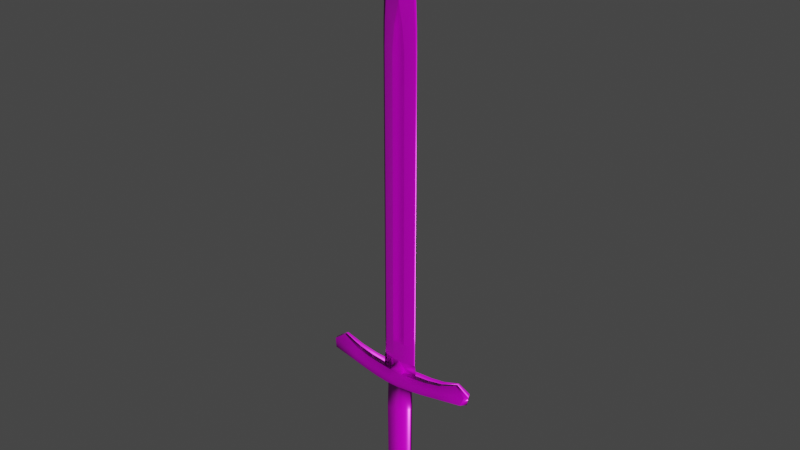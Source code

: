 # Source: sword._boneAnimation.blend  (saved by Blender 2.83.18; exported with 4.5.12 LTS)
import bpy
from mathutils import Matrix  # noqa: F401  (used for matrix-valued properties, if any)

bpy.ops.wm.read_factory_settings(use_empty=True)
scene = bpy.context.scene
scene.name = 'Scene'

# ---- collections
col_collection = bpy.data.collections.new('Collection'); scene.collection.children.link(col_collection)

# ---- images (referenced by path relative to the original .blend; pixels are not part of the script)
import os
ASSET_DIR = os.environ.get("B2B_ASSET_DIR", "")  # directory of the original .blend (textures are referenced by path, not embedded)
HERE = os.path.dirname(os.path.abspath(__file__))  # packed textures are extracted next to this script under _unpacked/

def load_image(name, relpath, width, height, colorspace="sRGB"):
    """Load a texture the original file referenced (path relative to the .blend, or extracted next to this script)."""
    p = next((c for c in (os.path.join(HERE, relpath), os.path.join(ASSET_DIR, relpath)) if relpath and os.path.exists(c)), "")
    if p:
        img = bpy.data.images.load(p, check_existing=True)
        img.name = name
    else:  # same state as the original file: an image datablock whose file is absent (Cycles renders it pink)
        img = bpy.data.images.new(name, width, height)
        img.source = "FILE"
        img.filepath = "//" + (relpath or name)
    img.colorspace_settings.name = colorspace
    return img
img_shortsword_low_poly_shortsword_normal_png_002 = load_image('ShortSword low poly_ShortSword_Normal.png.002', 'ShortSword low poly_ShortSword_Normal.png', 1024, 1024, 'sRGB')
img_shortsword_low_poly_shortsword_basecolor_png_002 = load_image('ShortSword low poly_ShortSword_BaseColor.png.002', 'ShortSword low poly_ShortSword_BaseColor.png', 1024, 1024, 'sRGB')
img_shortsword_low_poly_shortsword_roughness_png_002 = load_image('ShortSword low poly_ShortSword_Roughness.png.002', 'ShortSword low poly_ShortSword_Roughness.png', 1024, 1024, 'sRGB')
img_shortsword_low_poly_shortsword_metallic_png_002 = load_image('ShortSword low poly_ShortSword_Metallic.png.002', 'ShortSword low poly_ShortSword_Metallic.png', 1024, 1024, 'sRGB')

# ---- materials (node trees are filled in below, after node groups)
mat_material_001 = bpy.data.materials.new('Material.001')
mat_material_001.use_transparent_shadow = False

# ---- material node trees
mat_material_001.use_nodes = True; mat_material_001.node_tree.nodes.clear()
_N = mat_material_001.node_tree.nodes; _L = mat_material_001.node_tree.links
n0 = _N.new('ShaderNodeTexImage'); n0.name = 'Image Texture.001'; n0.location = (-696, 1)
n0.image = img_shortsword_low_poly_shortsword_normal_png_002
n1 = _N.new('ShaderNodeNormalMap'); n1.name = 'Normal Map'; n1.location = (-320, -87)
n2 = _N.new('ShaderNodeTexImage'); n2.name = 'Image Texture'; n2.location = (-359, 546)
n2.image = img_shortsword_low_poly_shortsword_basecolor_png_002
n3 = _N.new('ShaderNodeTexImage'); n3.name = 'Image Texture.003'; n3.location = (-412, 187)
n3.image = img_shortsword_low_poly_shortsword_roughness_png_002
n4 = _N.new('ShaderNodeBsdfPrincipled'); n4.name = 'Principled BSDF'; n4.location = (-27, 384)
n4.distribution = 'GGX'
n4.subsurface_method = 'BURLEY'
n4.inputs[3].default_value = 1.45
n4.inputs[27].default_value = (0.0, 0.0, 0.0, 1.0)
n4.inputs[28].default_value = 1.0
n5 = _N.new('ShaderNodeOutputMaterial'); n5.name = 'Material Output'; n5.location = (263, 384)
n6 = _N.new('ShaderNodeTexImage'); n6.name = 'Image Texture.002'; n6.location = (-689, 313)
n6.image = img_shortsword_low_poly_shortsword_metallic_png_002
_L.new(n4.outputs[0], n5.inputs[0])
_L.new(n2.outputs[0], n4.inputs[0])
_L.new(n0.outputs[0], n1.inputs[1])
_L.new(n1.outputs[0], n4.inputs[5])
_L.new(n6.outputs[0], n4.inputs[1])
_L.new(n3.outputs[0], n4.inputs[2])
n5.is_active_output = True

# ---- world
world_world = bpy.data.worlds.new('World'); scene.world = world_world
world_world.use_nodes = True; world_world.node_tree.nodes.clear()
_N = world_world.node_tree.nodes; _L = world_world.node_tree.links
n0 = _N.new('ShaderNodeOutputWorld'); n0.name = 'World Output'; n0.location = (300, 300)
n1 = _N.new('ShaderNodeBackground'); n1.name = 'Background'; n1.location = (10, 300)
n1.inputs[0].default_value = (0.05088, 0.05088, 0.05088, 1.0)
_L.new(n1.outputs[0], n0.inputs[0])
n0.is_active_output = True
world_world.color = (0.05088, 0.05088, 0.05088)
world_world.use_sun_shadow = False
world_world.sun_shadow_jitter_overblur = 0.0

# ---- meshes
me_mesh_001 = bpy.data.meshes.new('Mesh.001')
me_mesh_001.from_pydata([(-2.047, -21.41, -7.097e-06), (-0.8644, -4.031, -1.497), (-1.888, -4.031, -1.819e-05), (-0.8644, -4.031, 1.497), (-1.06, -16.95, -1.468), (-1.039, -8.642, -1.404), (-1.908, -16.95, -1e-05), (-1.849, -8.642, -1.512e-05), (-1.06, -16.95, 1.468), (-1.039, -8.642, 1.404), (-5.134, -21.77, -1.53), (-5.827, -21.7, 8.535e-06), (-7.787, -21.91, -6.85e-06), (-7.426, -22.06, 1.311), (-1.023, -23.02, -0.8858), (-1.023, -23.02, 0.8819), (-10.1, -24.94, -0.344), (-10.1, -24.94, 0.3408), (-5.134, -23.37, -0.7652), (-7.426, -23.84, -0.6557), (-7.426, -23.84, 0.6517), (-5.134, -23.37, 0.7612), (-3.855, -21.53, 6.265e-05), (-3.04, -21.57, 1.695), (-3.04, -23.18, -0.8475), (-3.04, -23.18, 0.8435), (-1.015, -23.02, -0.4273), (-1.015, -23.02, 0.4273), (-0.7633, -23.9, -0.7079), (-0.7556, -23.9, -0.4264), (-0.7556, -23.9, 0.4264), (-1.03, -21.38, -1.323), (-1.794, -21.38, -7.171e-06), (-1.03, -21.38, 1.323), (-0.9146, -4.255, 1.123), (-1.563, -4.255, -1.819e-05), (-0.9146, -4.255, -1.123), (-0.8644, -3.429, -1.497), (-1.888, -3.429, -1.887e-05), (-0.8644, -3.429, 1.497), (-0.8644, -3.235, -1.22), (-1.569, -3.235, -1.887e-05), (-0.8644, -3.235, 1.22), (-0.8646, -3.037, -1.22), (-1.569, -3.037, -1.887e-05), (-0.8646, -3.037, 1.22), (-0.8644, 0.0182, -1.22), (-1.569, 0.01821, -2.091e-05), (-0.8644, 0.0182, 1.22), (-1.771, -2.395, -2.311), (-1.771, -0.7752, -2.311), (-2.812, -2.395, -1.955e-05), (-2.812, -0.7752, -2.023e-05), (-1.771, -2.395, 2.311), (-1.771, -0.7752, 2.311), (-1.015, -23.02, -0.3412), (-1.015, -23.02, 0.3412), (-0.7556, -23.9, -0.3406), (-0.7556, -23.9, 0.3406), (-1.015, -24.67, -0.3407), (-1.015, -24.67, 0.3407), (-0.7556, -24.68, -0.3477), (-0.7556, -24.68, 0.3517), (-1.015, -24.67, -0.315), (-1.015, -24.67, 0.3148), (-2.665, -24.67, -1.955e-05), (-0.7556, -24.68, -0.3221), (-0.7556, -24.68, 0.3259), (-5.134, -23.37, -0.002004), (-7.426, -23.84, -0.001988), (-10.1, -24.94, -0.001627), (-1.023, -21.41, -1.772), (-1.023, -21.41, 1.772), (-7.426, -22.06, -1.311), (-5.134, -21.77, 1.53), (-3.04, -21.57, -1.695), (-0.7633, -23.9, 0.704), (-2.833, -23.15, 2.763e-05), (-2.732, -24.67, 9.539e-05), (-3.026, -23.17, -0.001897), (-11.31, -22.56, -0.9885), (-11.78, -22.36, -0.0001153), (-11.31, -22.56, 0.9882), (-3.852e-07, -24.51, -0.3507), (-3.852e-07, -24.51, -0.4752), (-3.852e-07, -24.51, 0.4751), (1.06, -16.95, -1.468), (1.039, -8.642, -1.404), (1.908, -16.95, -1e-05), (1.849, -8.642, -1.512e-05), (1.06, -16.95, 1.468), (1.039, -8.642, 1.404), (0.9146, -4.255, -1.123), (1.563, -4.255, -1.819e-05), (1.03, -21.38, -1.323), (1.794, -21.38, -7.187e-06), (0.9146, -4.255, 1.123), (1.03, -21.38, 1.323), (7.426, -22.05, -1.31), (7.787, -21.91, -6.85e-06), (5.827, -21.7, 8.492e-06), (3.855, -21.53, 6.271e-05), (3.04, -21.57, -1.695), (5.134, -21.77, -1.53), (7.426, -22.06, 1.311), (11.78, -22.36, -0.0001153), (11.31, -22.56, -0.9885), (11.31, -22.56, 0.9882), (5.134, -21.77, 1.53), (1.023, -21.41, 1.772), (3.04, -21.57, 1.695), (7.426, -23.84, -0.6557), (5.134, -23.37, -0.7652), (5.134, -23.37, -0.002004), (7.426, -23.84, -0.001988), (10.1, -24.94, -0.344), (10.1, -24.94, -0.001627), (2.047, -21.41, -7.067e-06), (3.04, -23.18, -0.8475), (3.026, -23.17, -0.001897), (-3.852e-07, -24.51, -0.4366), (0.7556, -23.9, -0.4264), (1.023, -23.02, 0.8819), (3.04, -23.18, 0.8435), (1.015, -23.02, 0.4273), (1.023, -23.02, -0.8858), (1.015, -23.02, -0.4273), (0.7556, -23.9, 0.4264), (0.7633, -23.9, 0.704), (0.7633, -23.9, -0.7079), (-3.852e-07, -23.9, -0.717), (1.023, -21.41, -1.772), (0.8644, -4.031, 1.497), (1.888, -4.031, -1.819e-05), (0.8644, -4.031, -1.497), (1.888, -3.429, -1.887e-05), (0.8644, -3.429, -1.497), (0.8644, -3.429, 1.497), (1.569, -3.235, -1.887e-05), (0.8644, -3.235, -1.22), (0.8644, -3.235, 1.22), (1.569, -3.037, -1.887e-05), (0.8646, -3.037, -1.22), (0.8646, -3.037, 1.22), (1.771, -2.395, -2.311), (1.771, -0.7752, -2.311), (2.812, -2.395, -1.955e-05), (2.812, -0.7752, -2.023e-05), (1.771, -2.395, 2.311), (1.771, -0.7752, 2.311), (0.8644, 0.0182, -1.22), (1.569, 0.01821, -2.091e-05), (0.8644, 0.0182, 1.22), (2.833, -23.15, 2.764e-05), (1.015, -23.02, 0.3412), (1.015, -23.02, -0.3412), (0.7556, -23.9, -0.3406), (0.7556, -23.9, 0.3406), (2.732, -24.67, 9.539e-05), (1.015, -24.67, 0.3407), (1.015, -24.67, -0.3407), (-3.852e-07, -24.69, -0.3617), (0.7556, -24.68, -0.3477), (0.7556, -24.68, 0.3517), (2.665, -24.67, -1.946e-05), (1.015, -24.67, 0.3148), (1.015, -24.67, -0.315), (-3.852e-07, -24.69, -0.3353), (0.7556, -24.68, -0.3221), (0.7556, -24.68, 0.3259), (5.134, -23.37, 0.7612), (7.426, -23.84, 0.6517), (10.1, -24.94, 0.3408), (-3.852e-07, -24.51, 0.3552), (-3.852e-07, -24.69, 0.3547), (-3.852e-07, -24.51, 0.441), (-3.852e-07, -24.69, 0.3296), (-3.852e-07, -23.94, 0.6953), (-1.015, -23.84, -0.341), (-1.015, -23.84, 0.3409), (-2.783, -23.92, 9.535e-05), (2.783, -23.92, 9.543e-05), (1.015, -23.84, 0.3409), (1.015, -23.84, -0.341), (-1.023, -22.21, -1.329), (-11.99, -23.66, -0.0008711), (-11.74, -23.76, 0.6618), (-7.426, -22.95, 0.9813), (-3.04, -22.38, -1.271), (-1.023, -22.21, 1.327), (-11.74, -23.76, -0.6635), (-5.134, -22.57, -1.148), (-7.426, -22.95, -0.9833), (-5.134, -22.57, 1.146), (-3.04, -22.38, 1.27), (1.023, -22.21, -1.329), (3.04, -22.38, -1.271), (5.134, -22.57, -1.148), (7.426, -22.95, 0.9813), (7.426, -22.95, -0.9833), (5.134, -22.57, 1.146), (3.04, -22.38, 1.27), (1.023, -22.21, 1.327), (11.74, -23.76, 0.6618), (11.74, -23.76, -0.6635), (11.99, -23.66, -0.000871), (-0.9488, -85.16, 9.364e-05), (-0.9493, -23.02, -0.3357), (-3.852e-07, -23.02, -0.3357), (-3.852e-07, -23.02, 0.3357), (-0.9493, -23.02, 0.3357), (-2.657, -41.63, 0.0001018), (-3.852e-07, -85.16, 0.1172), (-3.852e-07, -85.16, -0.1171), (-3.852e-07, -81.17, 0.1924), (-0.9494, -27.62, -0.3356), (-0.9494, -27.62, 0.3355), (-2.657, -57.4, 0.0001114), (-3.852e-07, -41.48, -0.2084), (-3.852e-07, -41.48, 0.2084), (-2.657, -29.41, 9.432e-05), (-3.852e-07, -29.61, -0.2084), (-3.852e-07, -29.61, 0.2084), (-0.9493, -41.48, -0.3354), (-0.9493, -41.48, 0.3355), (-0.9493, -69.84, -0.3354), (-0.9493, -69.84, 0.3355), (-0.9493, -57.25, -0.3354), (-0.9493, -57.25, 0.3355), (-3.852e-07, -76.34, -0.2918), (-0.9494, -29.26, -0.3355), (-0.9494, -29.26, 0.3355), (-0.6467, -73.09, -0.3354), (-0.6467, -73.09, 0.3354), (-2.503, -76.34, 8.546e-05), (-0.428, -57.25, -0.2085), (-0.428, -41.48, -0.2085), (-0.428, -28.04, -0.2085), (-3.852e-07, -28.04, -0.2085), (-0.428, -69.84, -0.204), (-0.428, -28.04, 0.2085), (-0.428, -41.48, 0.2085), (-0.428, -57.25, 0.2085), (-0.428, -69.84, 0.204), (-0.428, -29.61, -0.2085), (-0.428, -29.61, 0.2085), (-0.386, -73.09, -0.2113), (-0.386, -73.09, 0.2114), (-0.0001474, -76.34, 0.2919), (-2.657, -69.99, 0.0001196), (-2.657, -23.17, 9.062e-05), (-1.993, -81.23, -0.0002173), (-2.657, -27.77, 9.347e-05), (-2.624, -73.16, 0.0001086), (-0.9493, -21.65, -0.3357), (-3.852e-07, -21.65, 0.3357), (-0.9493, -21.65, 0.3357), (-2.657, -21.8, 8.976e-05), (-2.418, -41.61, 0.04705), (-2.418, -69.97, 0.04707), (-2.418, -23.15, 0.04708), (-0.816, -85.16, 0.01649), (-1.714, -81.22, 0.02683), (-2.418, -27.75, 0.04705), (-2.418, -57.38, 0.04706), (-2.418, -29.39, 0.04705), (-2.347, -73.15, 0.04706), (-2.153, -76.34, 0.04093), (-2.418, -21.78, 0.04707), (-2.418, -41.61, -0.04704), (-2.418, -69.97, -0.04703), (-2.418, -23.15, -0.04709), (-2.153, -76.34, -0.04088), (-2.418, -27.75, -0.04706), (-2.418, -57.38, -0.04703), (-2.418, -29.39, -0.04705), (-2.347, -73.15, -0.04702), (-2.418, -21.78, -0.04709), (-0.816, -85.16, -0.01643), (-1.714, -81.22, -0.02712), (0.428, -41.48, -0.2085), (-3.852e-07, -57.25, -0.2084), (0.428, -57.25, -0.2085), (0.428, -41.48, 0.2085), (0.428, -57.25, 0.2085), (-3.852e-07, -57.25, 0.2085), (0.9493, -41.48, 0.3355), (2.418, -41.61, 0.04705), (2.418, -57.38, 0.04706), (0.9493, -57.25, 0.3355), (2.418, -41.61, -0.04704), (2.418, -57.38, -0.04703), (0.428, -69.84, -0.204), (-3.852e-07, -69.84, -0.2039), (-3.852e-07, -73.09, -0.2112), (0.386, -73.09, -0.2113), (-3.852e-07, -69.84, 0.204), (0.428, -69.84, 0.204), (0.386, -73.09, 0.2114), (-3.852e-07, -73.09, 0.2113), (0.9493, -69.84, 0.3355), (2.418, -69.97, 0.04707), (2.347, -73.15, 0.04706), (0.6467, -73.09, 0.3354), (2.418, -69.97, -0.04703), (2.347, -73.15, -0.04702), (0.9493, -23.02, -0.3357), (-3.852e-07, -27.62, -0.3355), (0.9494, -27.62, -0.3356), (0.9493, -23.02, 0.3357), (0.9494, -27.62, 0.3355), (-3.852e-07, -27.62, 0.3355), (2.418, -23.15, 0.04708), (2.418, -27.75, 0.04705), (2.418, -23.15, -0.04709), (2.418, -27.75, -0.04706), (0.816, -85.16, -0.01643), (-3.852e-07, -81.17, -0.1924), (1.714, -81.22, -0.02712), (2.153, -76.34, -0.04088), (2.503, -76.34, 8.546e-05), (1.714, -81.22, 0.02683), (2.153, -76.34, 0.04093), (0.9488, -85.16, 9.364e-05), (-0.0002516, -86.96, 6.909e-05), (0.816, -85.16, 0.01649), (0.428, -29.61, -0.2085), (0.428, -28.04, -0.2085), (0.428, -28.04, 0.2085), (0.428, -29.61, 0.2085), (-3.852e-07, -28.04, 0.2085), (2.657, -27.77, 9.347e-05), (2.657, -29.41, 9.432e-05), (2.418, -29.39, 0.04705), (0.9494, -29.26, -0.3355), (2.418, -29.39, -0.04705), (2.657, -57.4, 0.0001114), (2.657, -69.99, 0.0001196), (0.9493, -57.25, -0.3354), (0.9493, -69.84, -0.3354), (0.9493, -41.48, -0.3354), (0.6467, -73.09, -0.3354), (0.9494, -29.26, 0.3355), (2.657, -41.63, 0.0001018), (2.624, -73.16, 0.0001086), (1.993, -81.23, -0.0002173), (2.657, -23.17, 9.062e-05), (0.9493, -21.65, -0.3357), (-3.852e-07, -21.65, -0.3357), (0.9493, -21.65, 0.3357), (2.418, -21.78, 0.04707), (2.657, -21.8, 8.974e-05), (2.418, -21.78, -0.04709), (-0.0002516, -86.71, 0.01647), (-0.0002516, -86.71, -0.0164)], [], [(5, 87, 86, 4), (7, 5, 4, 6), (9, 7, 6, 8), (36, 92, 87, 5), (35, 36, 5, 7), (34, 35, 7, 9), (31, 32, 6, 4), (73, 12, 11, 10), (11, 12, 13, 74), (80, 81, 12, 73), (22, 75, 10, 11), (12, 81, 82, 13), (74, 23, 22, 11), (131, 195, 184, 71), (10, 75, 188, 191), (82, 186, 187, 13), (80, 190, 185, 81), (82, 81, 185, 186), (73, 10, 191, 192), (73, 192, 190, 80), (13, 187, 193, 74), (23, 194, 189, 72), (19, 18, 68, 69), (16, 19, 69, 70), (0, 71, 75, 22), (23, 72, 0, 22), (75, 71, 184, 188), (74, 193, 194, 23), (79, 68, 18, 24), (84, 120, 29, 28), (79, 27, 15, 25), (26, 79, 24, 14), (26, 14, 28, 29), (15, 27, 30, 76), (76, 85, 177), (125, 129, 130, 28, 14), (71, 0, 32, 31), (0, 72, 33, 32), (3, 2, 35, 34), (2, 1, 36, 35), (1, 2, 38, 37), (2, 3, 39, 38), (37, 38, 41, 40), (38, 39, 42, 41), (40, 41, 44, 43), (41, 42, 45, 44), (140, 143, 45, 42), (50, 145, 144, 49), (52, 50, 49, 51), (54, 52, 51, 53), (46, 150, 145, 50), (47, 46, 50, 52), (43, 44, 51, 49), (48, 47, 52, 54), (44, 45, 53, 51), (45, 143, 148, 53), (47, 151, 150, 46), (27, 79, 77, 56), (79, 26, 55, 77), (120, 83, 57, 29), (26, 29, 57, 55), (30, 27, 56, 58), (77, 180, 179, 56), (77, 55, 178, 180), (83, 161, 61, 57), (55, 57, 178), (58, 179, 60, 62), (60, 78, 65, 64), (78, 59, 63, 65), (161, 167, 66, 61), (59, 61, 66, 63), (62, 60, 64, 67), (68, 21, 20, 69), (69, 20, 17, 70), (79, 25, 21, 68), (32, 33, 8, 6), (189, 202, 109, 72), (85, 76, 30, 175), (84, 28, 130), (71, 31, 94, 131), (3, 34, 96, 132), (40, 43, 142, 139), (43, 49, 144, 142), (30, 58, 173, 175), (173, 58, 62, 174), (62, 67, 176, 174), (86, 87, 89, 88), (88, 89, 91, 90), (87, 92, 93, 89), (31, 4, 86, 94), (89, 93, 96, 91), (88, 95, 94, 86), (90, 97, 95, 88), (100, 99, 98, 103), (100, 108, 104, 99), (99, 105, 106, 98), (103, 102, 101, 100), (99, 104, 107, 105), (108, 100, 101, 110), (103, 197, 196, 102), (198, 203, 107, 104), (205, 204, 106, 105), (107, 203, 205, 105), (98, 199, 197, 103), (106, 204, 199, 98), (200, 198, 104, 108), (202, 201, 110, 109), (111, 114, 113, 112), (115, 116, 114, 111), (102, 131, 117, 101), (110, 101, 117, 109), (102, 196, 195, 131), (201, 200, 108, 110), (119, 118, 112, 113), (121, 120, 84, 129), (119, 123, 122, 124), (126, 125, 118, 119), (126, 121, 129, 125), (122, 128, 127, 124), (128, 177, 85), (131, 94, 95, 117), (117, 95, 97, 109), (109, 97, 33, 72), (132, 96, 93, 133), (133, 93, 92, 134), (92, 36, 1, 134), (134, 136, 135, 133), (133, 135, 137, 132), (132, 137, 39, 3), (136, 139, 138, 135), (135, 138, 140, 137), (140, 42, 39, 137), (139, 142, 141, 138), (138, 141, 143, 140), (144, 145, 147, 146), (146, 147, 149, 148), (145, 150, 151, 147), (146, 141, 142, 144), (147, 151, 152, 149), (148, 143, 141, 146), (47, 48, 152, 151), (124, 154, 153, 119), (119, 153, 155, 126), (156, 83, 120, 121), (126, 155, 156, 121), (127, 157, 154, 124), (182, 181, 153, 154), (153, 181, 183, 155), (162, 161, 83, 156), (155, 183, 156), (157, 182, 154), (159, 165, 164, 158), (158, 164, 166, 160), (168, 167, 161, 162), (160, 166, 168, 162), (163, 169, 165, 159), (113, 114, 171, 170), (114, 116, 172, 171), (119, 113, 170, 123), (8, 90, 91, 9), (9, 91, 96, 34), (85, 175, 127, 128), (84, 130, 129), (15, 76, 177, 128, 122), (37, 136, 134, 1), (40, 139, 136, 37), (54, 53, 148, 149), (54, 149, 152, 48), (173, 157, 127, 175), (173, 174, 163, 157), (176, 169, 163, 174), (78, 60, 179, 180), (178, 59, 78, 180), (182, 159, 158, 181), (158, 160, 183, 181), (157, 163, 159, 182), (58, 56, 179), (57, 61, 59, 178), (160, 162, 156, 183), (125, 14, 184, 195), (24, 18, 191, 188), (186, 17, 20, 187), (190, 16, 70, 185), (70, 17, 186, 185), (18, 19, 192, 191), (19, 16, 190, 192), (187, 20, 21, 193), (194, 25, 15, 189), (14, 24, 188, 184), (193, 21, 25, 194), (15, 122, 202, 189), (197, 112, 118, 196), (199, 111, 112, 197), (170, 171, 198, 200), (122, 123, 201, 202), (196, 118, 125, 195), (123, 170, 200, 201), (116, 115, 204, 205), (203, 172, 116, 205), (115, 111, 199, 204), (198, 171, 172, 203), (218, 281, 235, 236), (241, 242, 285, 219), (258, 264, 228, 224), (269, 274, 217, 211), (239, 293, 294, 246), (296, 243, 247, 299), (259, 266, 233, 226), (249, 270, 276, 253), (208, 307, 215, 207), (210, 216, 311, 209), (216, 210, 260, 263), (250, 271, 273, 252), (213, 354, 278), (229, 317, 279, 272), (251, 262, 267, 234), (206, 324, 353, 261), (214, 262, 261, 212), (317, 213, 278, 279), (221, 244, 237, 238), (245, 222, 330, 240), (252, 220, 265, 263), (230, 275, 273, 215), (293, 239, 235, 281), (243, 296, 285, 242), (249, 259, 264, 217), (225, 270, 274, 227), (227, 223, 236, 235), (223, 230, 244, 236), (215, 307, 238, 237), (239, 246, 232, 225), (225, 227, 235, 239), (311, 216, 240, 330), (231, 245, 240, 216), (224, 228, 242, 241), (228, 226, 243, 242), (233, 247, 243, 226), (218, 236, 244, 221), (241, 219, 222, 245), (211, 258, 265, 220), (223, 269, 275, 230), (230, 215, 237, 244), (224, 241, 245, 231), (294, 229, 246), (247, 248, 299), (234, 267, 266, 253), (232, 229, 272, 276), (246, 229, 232), (233, 248, 247), (208, 207, 254, 348), (210, 209, 255, 256), (260, 268, 257, 250), (207, 271, 277, 254), (211, 217, 264, 258), (249, 253, 266, 259), (250, 252, 263, 260), (267, 262, 214, 248), (353, 212, 261), (262, 251, 206, 261), (231, 216, 263, 265), (226, 228, 264, 259), (224, 231, 265, 258), (267, 248, 233, 266), (210, 256, 268, 260), (269, 223, 227, 274), (225, 232, 276, 270), (273, 271, 207, 215), (275, 220, 252, 273), (249, 217, 274, 270), (211, 220, 275, 269), (234, 253, 276, 272), (271, 250, 257, 277), (354, 324, 206, 278), (206, 251, 279, 278), (251, 234, 272, 279), (282, 281, 218, 280), (285, 284, 283, 219), (289, 288, 287, 286), (336, 291, 290, 343), (292, 295, 294, 293), (296, 299, 298, 297), (303, 302, 301, 300), (337, 344, 305, 304), (308, 307, 208, 306), (311, 310, 309, 209), (310, 313, 312, 309), (346, 331, 315, 314), (316, 354, 213), (229, 319, 318, 317), (322, 321, 345, 320), (323, 325, 353, 324), (214, 212, 325, 321), (317, 318, 316, 213), (327, 326, 221, 238), (330, 222, 329, 328), (331, 313, 333, 332), (315, 335, 334, 308), (282, 292, 293, 281), (285, 296, 297, 284), (288, 301, 337, 336), (291, 304, 339, 338), (338, 282, 280, 340), (340, 280, 326, 334), (308, 327, 238, 307), (341, 295, 292, 339), (339, 292, 282, 338), (311, 330, 328, 310), (328, 329, 342, 310), (286, 283, 284, 289), (289, 284, 297, 300), (297, 298, 303, 300), (326, 280, 218, 221), (222, 219, 283, 329), (333, 287, 343, 332), (335, 290, 340, 334), (334, 326, 327, 308), (329, 283, 286, 342), (294, 295, 229), (298, 299, 248), (302, 322, 320, 344), (341, 305, 319, 229), (295, 341, 229), (303, 298, 248), (208, 348, 347, 306), (309, 349, 255, 209), (351, 350, 312, 346), (306, 347, 352, 314), (288, 336, 343, 287), (302, 344, 337, 301), (313, 331, 346, 312), (322, 248, 214, 321), (353, 325, 212), (321, 325, 323, 345), (313, 310, 342, 333), (288, 289, 300, 301), (333, 342, 286, 287), (322, 302, 303, 248), (350, 349, 309, 312), (290, 291, 338, 340), (305, 341, 339, 304), (315, 308, 306, 314), (335, 315, 331, 332), (291, 336, 337, 304), (335, 332, 343, 290), (305, 344, 320, 319), (314, 352, 351, 346), (354, 316, 323, 324), (318, 345, 323, 316), (319, 320, 345, 318), (8, 33, 97, 90)])
me_mesh_001.polygons.foreach_set('use_smooth', [True] * 350)
_k = set([(14, 24), (14, 26), (14, 28), (14, 125), (15, 25), (15, 27), (15, 76), (15, 122), (16, 19), (16, 190), (17, 20), (17, 186), (18, 19), (18, 24), (20, 21), (21, 25), (26, 55), (27, 56), (28, 84), (34, 35), (34, 96), (35, 36), (36, 92), (40, 41), (40, 139), (41, 42), (42, 140), (43, 44), (43, 142), (44, 45), (45, 143), (55, 57), (55, 77), (55, 178), (56, 58), (56, 77), (56, 179), (57, 83), (58, 173), (59, 61), (59, 63), (59, 78), (59, 178), (60, 62), (60, 64), (60, 78), (60, 179), (61, 161), (62, 174), (76, 85), (77, 79), (80, 190), (82, 186), (83, 120), (83, 156), (83, 161), (84, 120), (84, 129), (84, 130), (85, 128), (85, 175), (85, 177), (92, 93), (93, 96), (106, 204), (107, 203), (111, 112), (111, 115), (112, 118), (115, 204), (118, 125), (119, 153), (122, 123), (122, 124), (122, 128), (123, 170), (124, 154), (125, 126), (125, 129), (126, 155), (138, 139), (138, 140), (141, 142), (141, 143), (153, 154), (153, 155), (154, 157), (154, 182), (155, 156), (155, 183), (157, 173), (158, 159), (158, 160), (159, 163), (159, 165), (159, 182), (160, 162), (160, 166), (160, 183), (161, 162), (161, 167), (163, 174), (170, 171), (171, 172), (172, 203), (173, 174), (173, 175), (174, 176), (207, 215), (214, 248), (215, 230), (215, 307), (216, 231), (216, 263), (216, 311), (223, 227), (223, 230), (224, 228), (224, 231), (225, 227), (225, 232), (226, 228), (226, 233), (229, 232), (229, 272), (229, 294), (229, 317), (229, 341), (233, 248), (247, 248), (248, 303), (248, 322), (286, 289), (286, 342), (289, 300), (300, 303), (307, 308), (308, 315), (308, 334), (309, 310), (310, 311), (310, 342), (334, 340), (338, 339), (338, 340), (339, 341)])
me_mesh_001.attributes.new('sharp_edge', 'BOOLEAN', 'EDGE').data.foreach_set('value', [ (min(e.vertices), max(e.vertices)) in _k for e in me_mesh_001.edges])
_uv = me_mesh_001.uv_layers.new(name='UVChannel_1')
_uv.uv.foreach_set('vector', [0.7826, 0.3954, 0.7504, 0.3946, 0.7534, 0.2649, 0.786, 0.2657, 0.8078, 0.3968, 0.7826, 0.3954, 0.786, 0.2657, 0.8123, 0.2665, 0.4064, 0.3163, 0.3812, 0.3176, 0.3771, 0.1869, 0.4034, 0.1862, 0.7797, 0.4643, 0.75, 0.4636, 0.7504, 0.3946, 0.7826, 0.3954, 0.8004, 0.4643, 0.7797, 0.4643, 0.7826, 0.3954, 0.8078, 0.3968, 0.4093, 0.3854, 0.3885, 0.3854, 0.3812, 0.3176, 0.4064, 0.3163, 0.7878, 0.1955, 0.8117, 0.1986, 0.8123, 0.2665, 0.786, 0.2657, 0.8889, 0.1702, 0.8998, 0.1873, 0.8687, 0.1948, 0.853, 0.1756, 0.3216, 0.1155, 0.2912, 0.109, 0.3008, 0.09122, 0.337, 0.09574, 0.9481, 0.1564, 0.9617, 0.1643, 0.8998, 0.1873, 0.8889, 0.1702, 0.8383, 0.2008, 0.8197, 0.1804, 0.853, 0.1756, 0.8687, 0.1948, 0.2912, 0.109, 0.228, 0.09396, 0.2409, 0.08229, 0.3008, 0.09122, 0.337, 0.09574, 0.37, 0.1004, 0.3516, 0.1212, 0.3216, 0.1155, 0.7553, 0.1838, 0.7557, 0.1685, 0.7878, 0.1695, 0.7878, 0.1847, 0.8524, 0.1745, 0.8196, 0.1793, 0.8194, 0.1658, 0.8522, 0.1611, 0.2409, 0.08229, 0.2342, 0.06669, 0.3011, 0.0757, 0.3015, 0.09035, 0.9481, 0.1564, 0.9532, 0.1385, 0.9632, 0.1358, 0.9617, 0.1643, 0.2409, 0.08229, 0.228, 0.09396, 0.2242, 0.06482, 0.2342, 0.06669, 0.8884, 0.1694, 0.8524, 0.1745, 0.8522, 0.1611, 0.888, 0.1547, 0.8884, 0.1694, 0.888, 0.1547, 0.9532, 0.1385, 0.9481, 0.1564, 0.3015, 0.09035, 0.3011, 0.0757, 0.3371, 0.08129, 0.3373, 0.09484, 0.3701, 0.09943, 0.37, 0.08563, 0.4017, 0.0896, 0.4018, 0.1049, 0.8882, 0.1398, 0.8525, 0.1479, 0.8508, 0.1359, 0.886, 0.1295, 0.929, 0.1206, 0.8882, 0.1398, 0.886, 0.1295, 0.9299, 0.1157, 0.5397, 0.2872, 0.5685, 0.3371, 0.5115, 0.3351, 0.4886, 0.2872, 0.5115, 0.2393, 0.5685, 0.2372, 0.5397, 0.2872, 0.4886, 0.2872, 0.8196, 0.1793, 0.7878, 0.1847, 0.7878, 0.1695, 0.8194, 0.1658, 0.3373, 0.09484, 0.3371, 0.08129, 0.37, 0.08563, 0.3701, 0.09943, 0.8196, 0.1398, 0.8508, 0.1359, 0.8525, 0.1479, 0.82, 0.153, 0.773, 0.1285, 0.773, 0.1278, 0.7857, 0.1361, 0.7833, 0.1396, 0.3697, 0.05899, 0.3989, 0.06819, 0.4013, 0.07425, 0.3692, 0.07225, 0.791, 0.1486, 0.8196, 0.1398, 0.82, 0.153, 0.7877, 0.1541, 0.791, 0.1486, 0.7877, 0.1541, 0.7833, 0.1396, 0.7857, 0.1361, 0.4013, 0.07425, 0.3989, 0.06819, 0.4041, 0.05646, 0.4064, 0.05991, 0.4068, 0.06026, 0.417, 0.04914, 0.4172, 0.05887, 0.7561, 0.153, 0.7624, 0.1391, 0.7725, 0.1392, 0.7827, 0.1397, 0.7877, 0.1541, 0.5685, 0.3371, 0.5397, 0.2872, 0.5469, 0.2872, 0.5684, 0.3245, 0.5397, 0.2872, 0.5685, 0.2372, 0.5684, 0.2499, 0.5469, 0.2872, 0.4118, 0.3914, 0.3843, 0.3908, 0.3885, 0.3854, 0.4093, 0.3854, 0.8046, 0.4697, 0.7772, 0.4703, 0.7797, 0.4643, 0.8004, 0.4643, 0.7772, 0.4703, 0.8046, 0.4697, 0.8048, 0.479, 0.7772, 0.4798, 0.3843, 0.3908, 0.4118, 0.3914, 0.4118, 0.4009, 0.3841, 0.4001, 0.7772, 0.4798, 0.8048, 0.479, 0.8009, 0.4835, 0.7784, 0.4846, 0.3841, 0.4001, 0.4118, 0.4009, 0.4106, 0.4057, 0.3879, 0.4041, 0.7784, 0.4846, 0.8009, 0.4835, 0.8031, 0.4859, 0.7795, 0.4884, 0.3879, 0.4041, 0.4106, 0.4057, 0.4095, 0.4096, 0.3857, 0.407, 0.4388, 0.405, 0.4401, 0.4088, 0.4095, 0.4096, 0.4106, 0.4057, 0.7878, 0.5277, 0.7387, 0.5265, 0.739, 0.5072, 0.7885, 0.5084, 0.8188, 0.5435, 0.7878, 0.5277, 0.7885, 0.5084, 0.8237, 0.5066, 0.4012, 0.449, 0.3701, 0.4649, 0.3652, 0.4278, 0.4005, 0.4297, 0.7767, 0.546, 0.7489, 0.5453, 0.7387, 0.5265, 0.7878, 0.5277, 0.7909, 0.5618, 0.7767, 0.546, 0.7878, 0.5277, 0.8188, 0.5435, 0.7795, 0.4884, 0.8031, 0.4859, 0.8237, 0.5066, 0.7885, 0.5084, 0.4123, 0.4673, 0.3982, 0.4832, 0.3701, 0.4649, 0.4012, 0.449, 0.3857, 0.407, 0.4095, 0.4096, 0.4005, 0.4297, 0.3652, 0.4278, 0.4095, 0.4096, 0.4401, 0.4088, 0.4501, 0.4284, 0.4005, 0.4297, 0.7909, 0.5618, 0.7339, 0.5604, 0.7489, 0.5453, 0.7767, 0.546, 0.3989, 0.06819, 0.3697, 0.05899, 0.3709, 0.0584, 0.3979, 0.06724, 0.819, 0.1432, 0.791, 0.1486, 0.7914, 0.1474, 0.8187, 0.1422, 0.773, 0.1278, 0.7731, 0.1265, 0.7865, 0.1345, 0.7857, 0.1361, 0.791, 0.1486, 0.7857, 0.1361, 0.7865, 0.1345, 0.7914, 0.1474, 0.4041, 0.05646, 0.3989, 0.06819, 0.3979, 0.06724, 0.4037, 0.05502, 0.3709, 0.0584, 0.372, 0.05343, 0.3998, 0.05496, 0.3979, 0.06724, 0.8187, 0.1422, 0.7914, 0.1474, 0.7902, 0.1345, 0.8181, 0.1313, 0.7731, 0.1265, 0.7733, 0.1238, 0.7851, 0.1222, 0.7865, 0.1345, 0.7914, 0.1474, 0.7865, 0.1345, 0.7902, 0.1345, 0.4037, 0.05502, 0.3998, 0.05496, 0.4017, 0.04213, 0.4054, 0.04266, 0.4017, 0.04213, 0.373, 0.04767, 0.3729, 0.04739, 0.4015, 0.04178, 0.8164, 0.1196, 0.7892, 0.1218, 0.7892, 0.1213, 0.8163, 0.1194, 0.7733, 0.1238, 0.7734, 0.1234, 0.785, 0.1217, 0.7851, 0.1222, 0.7892, 0.1218, 0.7851, 0.1222, 0.785, 0.1217, 0.7892, 0.1213, 0.4054, 0.04266, 0.4017, 0.04213, 0.4015, 0.04178, 0.4054, 0.04226, 0.3374, 0.05574, 0.3362, 0.06775, 0.3001, 0.06115, 0.3014, 0.05091, 0.3014, 0.05091, 0.3001, 0.06115, 0.257, 0.04634, 0.2557, 0.04162, 0.3697, 0.05899, 0.3692, 0.07225, 0.3362, 0.06775, 0.3374, 0.05574, 0.378, 0.1188, 0.4019, 0.1158, 0.4034, 0.1862, 0.3771, 0.1869, 0.4017, 0.0896, 0.4339, 0.08893, 0.4344, 0.1042, 0.4018, 0.1049, 0.417, 0.04914, 0.4064, 0.05991, 0.4041, 0.05646, 0.4169, 0.04834, 0.773, 0.1285, 0.7827, 0.1397, 0.7725, 0.1392, 0.5685, 0.3371, 0.5684, 0.3245, 0.6264, 0.3245, 0.6263, 0.3371, 0.4118, 0.3914, 0.4093, 0.3854, 0.439, 0.3847, 0.4369, 0.3908, 0.7784, 0.4846, 0.7795, 0.4884, 0.7489, 0.4877, 0.7503, 0.4839, 0.7795, 0.4884, 0.7885, 0.5084, 0.739, 0.5072, 0.7489, 0.4877, 0.4041, 0.05646, 0.4037, 0.05502, 0.4168, 0.04711, 0.4169, 0.04834, 0.4168, 0.04711, 0.4037, 0.05502, 0.4054, 0.04266, 0.4169, 0.04447, 0.4054, 0.04266, 0.4054, 0.04226, 0.4168, 0.04404, 0.4169, 0.04447, 0.7534, 0.2649, 0.7504, 0.3946, 0.7252, 0.3948, 0.7272, 0.2644, 0.4624, 0.1851, 0.464, 0.3158, 0.4388, 0.3156, 0.4361, 0.1855, 0.7504, 0.3946, 0.75, 0.4636, 0.7293, 0.4626, 0.7252, 0.3948, 0.7878, 0.1955, 0.786, 0.2657, 0.7534, 0.2649, 0.755, 0.1947, 0.464, 0.3158, 0.4599, 0.3838, 0.439, 0.3847, 0.4388, 0.3156, 0.7272, 0.2644, 0.7311, 0.1966, 0.755, 0.1947, 0.7534, 0.2649, 0.4361, 0.1855, 0.4348, 0.1151, 0.4587, 0.1174, 0.4624, 0.1851, 0.6751, 0.1914, 0.6448, 0.1842, 0.6554, 0.1655, 0.6914, 0.1709, 0.515, 0.1118, 0.4987, 0.09269, 0.5342, 0.08702, 0.5454, 0.1042, 0.6448, 0.1842, 0.5815, 0.1645, 0.5956, 0.1544, 0.6554, 0.1655, 0.6914, 0.1709, 0.7242, 0.1764, 0.7047, 0.1981, 0.6751, 0.1914, 0.5454, 0.1042, 0.5342, 0.08702, 0.5941, 0.07457, 0.6078, 0.08538, 0.4987, 0.09269, 0.515, 0.1118, 0.4852, 0.1186, 0.4657, 0.0969, 0.6916, 0.1701, 0.6917, 0.1577, 0.7243, 0.1632, 0.7245, 0.1755, 0.5338, 0.07089, 0.6002, 0.0589, 0.5941, 0.07457, 0.5341, 0.08574, 0.5796, 0.1377, 0.5899, 0.1399, 0.5956, 0.1544, 0.5815, 0.1645, 0.5941, 0.07457, 0.6002, 0.0589, 0.6103, 0.05661, 0.6078, 0.08538, 0.6558, 0.1643, 0.656, 0.1509, 0.6917, 0.1577, 0.6916, 0.1701, 0.5956, 0.1544, 0.5899, 0.1399, 0.656, 0.1509, 0.6558, 0.1643, 0.4981, 0.07806, 0.5338, 0.07089, 0.5341, 0.08574, 0.4985, 0.09166, 0.4339, 0.08893, 0.4654, 0.08372, 0.4659, 0.09561, 0.4344, 0.1042, 0.6554, 0.1364, 0.6572, 0.1256, 0.693, 0.1321, 0.6913, 0.1444, 0.6129, 0.1208, 0.6117, 0.1157, 0.6572, 0.1256, 0.6554, 0.1364, 0.6833, 0.335, 0.6263, 0.3371, 0.6551, 0.2872, 0.7062, 0.2872, 0.6833, 0.2393, 0.7062, 0.2872, 0.6551, 0.2872, 0.6263, 0.2372, 0.7245, 0.1755, 0.7243, 0.1632, 0.7557, 0.1685, 0.7553, 0.1838, 0.4654, 0.08372, 0.4981, 0.07806, 0.4985, 0.09166, 0.4659, 0.09561, 0.7246, 0.1363, 0.7239, 0.15, 0.6913, 0.1444, 0.693, 0.1321, 0.7598, 0.1353, 0.773, 0.1278, 0.773, 0.1285, 0.7619, 0.1389, 0.4648, 0.05761, 0.4656, 0.06926, 0.4337, 0.07365, 0.4371, 0.06806, 0.754, 0.1468, 0.7557, 0.1533, 0.7239, 0.15, 0.7254, 0.1378, 0.754, 0.1468, 0.7598, 0.1353, 0.7619, 0.1389, 0.7557, 0.1533, 0.4337, 0.07365, 0.4294, 0.05979, 0.4301, 0.05593, 0.4371, 0.06806, 0.429, 0.06012, 0.4172, 0.05887, 0.417, 0.04914, 0.6263, 0.3371, 0.6264, 0.3245, 0.6479, 0.2872, 0.6551, 0.2872, 0.6551, 0.2872, 0.6479, 0.2872, 0.6264, 0.2499, 0.6263, 0.2372, 0.6263, 0.2372, 0.6264, 0.2499, 0.5684, 0.2499, 0.5685, 0.2372, 0.4369, 0.3908, 0.439, 0.3847, 0.4599, 0.3838, 0.4643, 0.3888, 0.7248, 0.4677, 0.7293, 0.4626, 0.75, 0.4636, 0.7521, 0.4697, 0.75, 0.4636, 0.7797, 0.4643, 0.7772, 0.4703, 0.7521, 0.4697, 0.7521, 0.4697, 0.7517, 0.4791, 0.7242, 0.477, 0.7248, 0.4677, 0.4643, 0.3888, 0.4649, 0.3982, 0.4373, 0.4003, 0.4369, 0.3908, 0.4369, 0.3908, 0.4373, 0.4003, 0.4118, 0.4009, 0.4118, 0.3914, 0.7517, 0.4791, 0.7503, 0.4839, 0.7278, 0.4817, 0.7242, 0.477, 0.4649, 0.3982, 0.4615, 0.4023, 0.4388, 0.405, 0.4373, 0.4003, 0.4388, 0.405, 0.4106, 0.4057, 0.4118, 0.4009, 0.4373, 0.4003, 0.7503, 0.4839, 0.7489, 0.4877, 0.7262, 0.484, 0.7278, 0.4817, 0.4615, 0.4023, 0.4634, 0.405, 0.4401, 0.4088, 0.4388, 0.405, 0.739, 0.5072, 0.7387, 0.5265, 0.707, 0.5407, 0.7039, 0.5036, 0.4853, 0.4247, 0.4823, 0.4619, 0.4504, 0.4477, 0.4501, 0.4284, 0.7387, 0.5265, 0.7489, 0.5453, 0.7339, 0.5604, 0.707, 0.5407, 0.7039, 0.5036, 0.7262, 0.484, 0.7489, 0.4877, 0.739, 0.5072, 0.4823, 0.4619, 0.4553, 0.4817, 0.4403, 0.4665, 0.4504, 0.4477, 0.4501, 0.4284, 0.4401, 0.4088, 0.4634, 0.405, 0.4853, 0.4247, 0.3982, 0.4832, 0.4123, 0.4673, 0.4403, 0.4665, 0.4553, 0.4817, 0.4371, 0.06806, 0.4375, 0.06688, 0.4641, 0.05796, 0.4646, 0.05811, 0.7254, 0.1378, 0.726, 0.1368, 0.7532, 0.1457, 0.754, 0.1468, 0.7592, 0.1338, 0.7731, 0.1265, 0.773, 0.1278, 0.7598, 0.1353, 0.754, 0.1468, 0.7532, 0.1457, 0.7592, 0.1338, 0.7598, 0.1353, 0.4301, 0.05593, 0.4307, 0.05446, 0.4375, 0.06688, 0.4371, 0.06806, 0.4348, 0.05426, 0.4625, 0.05256, 0.4641, 0.05796, 0.4375, 0.06688, 0.726, 0.1368, 0.7284, 0.126, 0.7552, 0.1335, 0.7532, 0.1457, 0.7619, 0.1216, 0.7733, 0.1238, 0.7731, 0.1265, 0.7592, 0.1338, 0.7532, 0.1457, 0.7552, 0.1335, 0.7592, 0.1338, 0.4307, 0.05446, 0.4348, 0.05426, 0.4375, 0.06688, 0.4322, 0.04158, 0.4322, 0.04114, 0.4619, 0.04666, 0.4615, 0.04685, 0.7316, 0.1147, 0.7316, 0.1145, 0.7581, 0.1205, 0.758, 0.1209, 0.762, 0.1212, 0.7734, 0.1234, 0.7733, 0.1238, 0.7619, 0.1216, 0.758, 0.1209, 0.7581, 0.1205, 0.762, 0.1212, 0.7619, 0.1216, 0.4283, 0.04225, 0.4282, 0.04179, 0.4322, 0.04114, 0.4322, 0.04158, 0.4966, 0.05246, 0.5323, 0.04564, 0.5341, 0.05595, 0.4984, 0.06474, 0.5323, 0.04564, 0.5777, 0.03512, 0.5766, 0.04042, 0.5341, 0.05595, 0.4648, 0.05761, 0.4966, 0.05246, 0.4984, 0.06474, 0.4656, 0.06926, 0.4034, 0.1862, 0.4361, 0.1855, 0.4388, 0.3156, 0.4064, 0.3163, 0.4064, 0.3163, 0.4388, 0.3156, 0.439, 0.3847, 0.4093, 0.3854, 0.417, 0.04914, 0.4169, 0.04834, 0.4301, 0.05593, 0.4294, 0.05979, 0.773, 0.1285, 0.7725, 0.1392, 0.7624, 0.1391, 0.4013, 0.07425, 0.4068, 0.06026, 0.4172, 0.05887, 0.429, 0.06012, 0.4337, 0.07365, 0.7772, 0.4798, 0.7517, 0.4791, 0.7521, 0.4697, 0.7772, 0.4703, 0.7784, 0.4846, 0.7503, 0.4839, 0.7517, 0.4791, 0.7772, 0.4798, 0.4012, 0.449, 0.4005, 0.4297, 0.4501, 0.4284, 0.4504, 0.4477, 0.4012, 0.449, 0.4504, 0.4477, 0.4403, 0.4665, 0.4123, 0.4673, 0.4169, 0.04711, 0.4307, 0.05446, 0.4301, 0.05593, 0.4169, 0.04834, 0.4169, 0.04711, 0.4169, 0.04447, 0.4283, 0.04225, 0.4307, 0.05446, 0.4168, 0.04404, 0.4282, 0.04179, 0.4283, 0.04225, 0.4169, 0.04447, 0.373, 0.04767, 0.4017, 0.04213, 0.3998, 0.05496, 0.372, 0.05343, 0.7902, 0.1345, 0.7892, 0.1218, 0.8164, 0.1196, 0.8181, 0.1313, 0.4348, 0.05426, 0.4322, 0.04158, 0.4615, 0.04685, 0.4625, 0.05256, 0.7316, 0.1147, 0.758, 0.1209, 0.7552, 0.1335, 0.7284, 0.126, 0.4307, 0.05446, 0.4283, 0.04225, 0.4322, 0.04158, 0.4348, 0.05426, 0.4037, 0.05502, 0.3979, 0.06724, 0.3998, 0.05496, 0.7865, 0.1345, 0.7851, 0.1222, 0.7892, 0.1218, 0.7902, 0.1345, 0.758, 0.1209, 0.7619, 0.1216, 0.7592, 0.1338, 0.7552, 0.1335, 0.7557, 0.1533, 0.7877, 0.1541, 0.7878, 0.1695, 0.7557, 0.1685, 0.82, 0.153, 0.8525, 0.1479, 0.8522, 0.1611, 0.8194, 0.1658, 0.2342, 0.06669, 0.257, 0.04634, 0.3001, 0.06115, 0.3011, 0.0757, 0.9532, 0.1385, 0.929, 0.1206, 0.9299, 0.1157, 0.9632, 0.1358, 0.2557, 0.04162, 0.257, 0.04634, 0.2342, 0.06669, 0.2242, 0.06482, 0.8525, 0.1479, 0.8882, 0.1398, 0.888, 0.1547, 0.8522, 0.1611, 0.8882, 0.1398, 0.929, 0.1206, 0.9532, 0.1385, 0.888, 0.1547, 0.3011, 0.0757, 0.3001, 0.06115, 0.3362, 0.06775, 0.3371, 0.08129, 0.37, 0.08563, 0.3692, 0.07225, 0.4013, 0.07425, 0.4017, 0.0896, 0.7877, 0.1541, 0.82, 0.153, 0.8194, 0.1658, 0.7878, 0.1695, 0.3371, 0.08129, 0.3362, 0.06775, 0.3692, 0.07225, 0.37, 0.08563, 0.4013, 0.07425, 0.4337, 0.07365, 0.4339, 0.08893, 0.4017, 0.0896, 0.6917, 0.1577, 0.6913, 0.1444, 0.7239, 0.15, 0.7243, 0.1632, 0.656, 0.1509, 0.6554, 0.1364, 0.6913, 0.1444, 0.6917, 0.1577, 0.4984, 0.06474, 0.5341, 0.05595, 0.5338, 0.07089, 0.4981, 0.07806, 0.4337, 0.07365, 0.4656, 0.06926, 0.4654, 0.08372, 0.4339, 0.08893, 0.7243, 0.1632, 0.7239, 0.15, 0.7557, 0.1533, 0.7557, 0.1685, 0.4656, 0.06926, 0.4984, 0.06474, 0.4981, 0.07806, 0.4654, 0.08372, 0.6117, 0.1157, 0.6129, 0.1208, 0.5899, 0.1399, 0.5796, 0.1377, 0.6002, 0.0589, 0.5766, 0.04042, 0.5777, 0.03512, 0.6103, 0.05661, 0.6129, 0.1208, 0.6554, 0.1364, 0.656, 0.1509, 0.5899, 0.1399, 0.5338, 0.07089, 0.5341, 0.05595, 0.5766, 0.04042, 0.6002, 0.0589, 0.1866, 0.6987, 0.186, 0.4727, 0.1929, 0.4727, 0.1935, 0.6987, 0.05952, 0.6909, 0.05936, 0.462, 0.06599, 0.462, 0.06617, 0.6909, 0.02723, 0.6885, 0.02719, 0.4594, 0.05087, 0.4617, 0.05097, 0.6907, 0.2265, 0.6968, 0.2258, 0.4705, 0.2298, 0.4701, 0.2304, 0.6965, 0.1928, 0.2925, 0.1856, 0.2925, 0.1855, 0.247, 0.1919, 0.2469, 0.06556, 0.2794, 0.05812, 0.2793, 0.05899, 0.2325, 0.06562, 0.2326, 0.02401, 0.2762, 0.02526, 0.2293, 0.05327, 0.2318, 0.04846, 0.2788, 0.2302, 0.2891, 0.2263, 0.2895, 0.2253, 0.2435, 0.2299, 0.243, 0.1872, 0.9599, 0.1871, 0.8929, 0.2023, 0.8942, 0.2026, 0.9602, 0.05124, 0.955, 0.05137, 0.8895, 0.0664, 0.8883, 0.06652, 0.9546, 0.05137, 0.8895, 0.05124, 0.955, 0.02718, 0.9535, 0.02721, 0.8875, 0.2307, 0.9583, 0.2267, 0.9586, 0.2265, 0.8927, 0.2305, 0.8925, 0.185, 0.05731, 0.1853, 0.03143, 0.1981, 0.05727, 0.1852, 0.1979, 0.1851, 0.1211, 0.2121, 0.1195, 0.2209, 0.195, 0.03446, 0.1076, 0.03888, 0.1083, 0.03032, 0.1817, 0.02429, 0.181, 0.05029, 0.04801, 0.06509, 0.02008, 0.06525, 0.02401, 0.05251, 0.04827, 0.06553, 0.1096, 0.03888, 0.1083, 0.05251, 0.04827, 0.06548, 0.04841, 0.1851, 0.1211, 0.185, 0.05731, 0.1981, 0.05727, 0.2121, 0.1195, 0.187, 0.8679, 0.1941, 0.868, 0.1938, 0.8887, 0.1871, 0.8881, 0.05933, 0.8626, 0.06636, 0.8625, 0.06639, 0.8837, 0.0597, 0.8842, 0.02321, 0.8872, 0.02322, 0.865, 0.02712, 0.8654, 0.02721, 0.8875, 0.2028, 0.8733, 0.2266, 0.8715, 0.2265, 0.8927, 0.2023, 0.8942, 0.1856, 0.2925, 0.1928, 0.2925, 0.1929, 0.4727, 0.186, 0.4727, 0.05812, 0.2793, 0.06556, 0.2794, 0.06599, 0.462, 0.05936, 0.462, 0.02002, 0.2755, 0.02401, 0.2762, 0.02719, 0.4594, 0.02335, 0.4589, 0.2021, 0.292, 0.2263, 0.2895, 0.2258, 0.4705, 0.2018, 0.4725, 0.2018, 0.4725, 0.2024, 0.6987, 0.1935, 0.6987, 0.1929, 0.4727, 0.2024, 0.6987, 0.2028, 0.8733, 0.1941, 0.868, 0.1935, 0.6987, 0.2023, 0.8942, 0.1871, 0.8929, 0.1871, 0.8881, 0.1938, 0.8887, 0.1928, 0.2925, 0.1919, 0.2469, 0.1974, 0.2461, 0.2021, 0.292, 0.2021, 0.292, 0.2018, 0.4725, 0.1929, 0.4727, 0.1928, 0.2925, 0.0664, 0.8883, 0.05137, 0.8895, 0.0597, 0.8842, 0.06639, 0.8837, 0.05074, 0.8676, 0.05933, 0.8626, 0.0597, 0.8842, 0.05137, 0.8895, 0.05097, 0.6907, 0.05087, 0.4617, 0.05936, 0.462, 0.05952, 0.6909, 0.05087, 0.4617, 0.04846, 0.2788, 0.05812, 0.2793, 0.05936, 0.462, 0.05327, 0.2318, 0.05899, 0.2325, 0.05812, 0.2793, 0.04846, 0.2788, 0.1866, 0.6987, 0.1935, 0.6987, 0.1941, 0.868, 0.187, 0.8679, 0.05952, 0.6909, 0.06617, 0.6909, 0.06636, 0.8625, 0.05933, 0.8626, 0.02332, 0.6881, 0.02723, 0.6885, 0.02712, 0.8654, 0.02322, 0.865, 0.2024, 0.6987, 0.2265, 0.6968, 0.2266, 0.8715, 0.2028, 0.8733, 0.2028, 0.8733, 0.2023, 0.8942, 0.1938, 0.8887, 0.1941, 0.868, 0.05097, 0.6907, 0.05952, 0.6909, 0.05933, 0.8626, 0.05074, 0.8676, 0.1855, 0.247, 0.1856, 0.1994, 0.1919, 0.2469, 0.05899, 0.2325, 0.0652, 0.1849, 0.06562, 0.2326, 0.02429, 0.181, 0.03032, 0.1817, 0.02526, 0.2293, 0.02035, 0.2287, 0.1974, 0.2461, 0.1852, 0.1979, 0.2209, 0.195, 0.2253, 0.2435, 0.1919, 0.2469, 0.1856, 0.1994, 0.1974, 0.2461, 0.05327, 0.2318, 0.0652, 0.1849, 0.05899, 0.2325, 0.1872, 0.9599, 0.2026, 0.9602, 0.2026, 0.9799, 0.1873, 0.9798, 0.05124, 0.955, 0.06652, 0.9546, 0.06655, 0.9743, 0.0514, 0.9745, 0.02718, 0.9535, 0.02713, 0.973, 0.02277, 0.9727, 0.02319, 0.9532, 0.2026, 0.9602, 0.2267, 0.9586, 0.2268, 0.9782, 0.2026, 0.9799, 0.02332, 0.6881, 0.02335, 0.4589, 0.02719, 0.4594, 0.02723, 0.6885, 0.02002, 0.2755, 0.02035, 0.2287, 0.02526, 0.2293, 0.02401, 0.2762, 0.02319, 0.9532, 0.02321, 0.8872, 0.02721, 0.8875, 0.02718, 0.9535, 0.03032, 0.1817, 0.03888, 0.1083, 0.06553, 0.1096, 0.06535, 0.184, 0.06547, 0.02429, 0.06548, 0.04841, 0.05251, 0.04827, 0.03888, 0.1083, 0.03446, 0.1076, 0.05029, 0.04801, 0.05251, 0.04827, 0.05074, 0.8676, 0.05137, 0.8895, 0.02721, 0.8875, 0.02712, 0.8654, 0.04846, 0.2788, 0.05087, 0.4617, 0.02719, 0.4594, 0.02401, 0.2762, 0.05097, 0.6907, 0.05074, 0.8676, 0.02712, 0.8654, 0.02723, 0.6885, 0.03032, 0.1817, 0.06535, 0.184, 0.05327, 0.2318, 0.02526, 0.2293, 0.05124, 0.955, 0.0514, 0.9745, 0.02713, 0.973, 0.02718, 0.9535, 0.2265, 0.6968, 0.2024, 0.6987, 0.2018, 0.4725, 0.2258, 0.4705, 0.2021, 0.292, 0.1974, 0.2461, 0.2253, 0.2435, 0.2263, 0.2895, 0.2265, 0.8927, 0.2267, 0.9586, 0.2026, 0.9602, 0.2023, 0.8942, 0.2266, 0.8715, 0.2304, 0.8712, 0.2305, 0.8925, 0.2265, 0.8927, 0.2302, 0.2891, 0.2298, 0.4701, 0.2258, 0.4705, 0.2263, 0.2895, 0.2304, 0.6965, 0.2304, 0.8712, 0.2266, 0.8715, 0.2265, 0.6968, 0.2268, 0.1944, 0.2299, 0.243, 0.2253, 0.2435, 0.2209, 0.195, 0.2267, 0.9586, 0.2307, 0.9583, 0.2308, 0.9779, 0.2268, 0.9782, 0.1853, 0.03143, 0.1856, 0.02756, 0.2003, 0.05721, 0.1981, 0.05727, 0.2003, 0.05721, 0.2166, 0.119, 0.2121, 0.1195, 0.1981, 0.05727, 0.2166, 0.119, 0.2268, 0.1944, 0.2209, 0.195, 0.2121, 0.1195, 0.1792, 0.4727, 0.186, 0.4727, 0.1866, 0.6987, 0.1797, 0.6987, 0.06599, 0.462, 0.07265, 0.462, 0.07283, 0.6909, 0.06617, 0.6909, 0.08135, 0.4616, 0.1054, 0.4593, 0.1053, 0.6885, 0.08146, 0.6907, 0.1423, 0.4704, 0.1462, 0.4707, 0.1467, 0.697, 0.1428, 0.6967, 0.1784, 0.2925, 0.1791, 0.2469, 0.1855, 0.247, 0.1856, 0.2925, 0.06556, 0.2794, 0.06562, 0.2326, 0.07225, 0.2325, 0.07296, 0.2793, 0.07793, 0.2318, 0.1059, 0.2292, 0.1064, 0.2761, 0.08238, 0.2788, 0.141, 0.2893, 0.141, 0.2433, 0.1456, 0.2437, 0.1449, 0.2897, 0.1719, 0.8943, 0.1871, 0.8929, 0.1872, 0.9599, 0.1719, 0.9602, 0.0664, 0.8883, 0.08143, 0.8895, 0.08179, 0.9549, 0.06652, 0.9546, 0.08143, 0.8895, 0.1056, 0.8874, 0.1058, 0.9534, 0.08179, 0.9549, 0.1438, 0.9586, 0.1437, 0.8927, 0.1476, 0.8929, 0.1478, 0.9588, 0.1718, 0.05733, 0.1849, 0.03188, 0.185, 0.05731, 0.1852, 0.1979, 0.1498, 0.1951, 0.1582, 0.1197, 0.1851, 0.1211, 0.1009, 0.1816, 0.09218, 0.1082, 0.0966, 0.1076, 0.1069, 0.1809, 0.08068, 0.04799, 0.07846, 0.04825, 0.06569, 0.02401, 0.06584, 0.02008, 0.06553, 0.1096, 0.06548, 0.04841, 0.07846, 0.04825, 0.09218, 0.1082, 0.1851, 0.1211, 0.1582, 0.1197, 0.1718, 0.05733, 0.185, 0.05731, 0.1804, 0.8887, 0.1799, 0.868, 0.187, 0.8679, 0.1871, 0.8881, 0.06639, 0.8837, 0.06636, 0.8625, 0.07338, 0.8625, 0.07308, 0.8842, 0.1096, 0.887, 0.1056, 0.8874, 0.1056, 0.8653, 0.1095, 0.8649, 0.1476, 0.8929, 0.1475, 0.8717, 0.1712, 0.8734, 0.1719, 0.8943, 0.1792, 0.4727, 0.1784, 0.2925, 0.1856, 0.2925, 0.186, 0.4727, 0.06599, 0.462, 0.06556, 0.2794, 0.07296, 0.2793, 0.07265, 0.462, 0.1054, 0.4593, 0.1064, 0.2761, 0.11, 0.2754, 0.1095, 0.4588, 0.1462, 0.4707, 0.1449, 0.2897, 0.1691, 0.2921, 0.1703, 0.4726, 0.1703, 0.4726, 0.1792, 0.4727, 0.1797, 0.6987, 0.1708, 0.6988, 0.1708, 0.6988, 0.1797, 0.6987, 0.1799, 0.868, 0.1712, 0.8734, 0.1719, 0.8943, 0.1804, 0.8887, 0.1871, 0.8881, 0.1871, 0.8929, 0.1735, 0.2461, 0.1791, 0.2469, 0.1784, 0.2925, 0.1691, 0.2921, 0.1691, 0.2921, 0.1784, 0.2925, 0.1792, 0.4727, 0.1703, 0.4726, 0.0664, 0.8883, 0.06639, 0.8837, 0.07308, 0.8842, 0.08143, 0.8895, 0.07308, 0.8842, 0.07338, 0.8625, 0.08197, 0.8676, 0.08143, 0.8895, 0.08146, 0.6907, 0.07283, 0.6909, 0.07265, 0.462, 0.08135, 0.4616, 0.08135, 0.4616, 0.07265, 0.462, 0.07296, 0.2793, 0.08238, 0.2788, 0.07296, 0.2793, 0.07225, 0.2325, 0.07793, 0.2318, 0.08238, 0.2788, 0.1799, 0.868, 0.1797, 0.6987, 0.1866, 0.6987, 0.187, 0.8679, 0.06636, 0.8625, 0.06617, 0.6909, 0.07283, 0.6909, 0.07338, 0.8625, 0.1056, 0.8653, 0.1053, 0.6885, 0.1094, 0.688, 0.1095, 0.8649, 0.1475, 0.8717, 0.1467, 0.697, 0.1708, 0.6988, 0.1712, 0.8734, 0.1712, 0.8734, 0.1799, 0.868, 0.1804, 0.8887, 0.1719, 0.8943, 0.07338, 0.8625, 0.07283, 0.6909, 0.08146, 0.6907, 0.08197, 0.8676, 0.1855, 0.247, 0.1791, 0.2469, 0.1856, 0.1994, 0.07225, 0.2325, 0.06562, 0.2326, 0.06597, 0.1849, 0.1059, 0.2292, 0.1009, 0.1816, 0.1069, 0.1809, 0.1108, 0.2286, 0.1735, 0.2461, 0.1456, 0.2437, 0.1498, 0.1951, 0.1852, 0.1979, 0.1791, 0.2469, 0.1735, 0.2461, 0.1852, 0.1979, 0.07793, 0.2318, 0.07225, 0.2325, 0.06597, 0.1849, 0.1872, 0.9599, 0.1873, 0.9798, 0.172, 0.98, 0.1719, 0.9602, 0.08179, 0.9549, 0.08169, 0.9745, 0.06655, 0.9743, 0.06652, 0.9546, 0.1103, 0.9726, 0.106, 0.9729, 0.1058, 0.9534, 0.1097, 0.9531, 0.1719, 0.9602, 0.172, 0.98, 0.1478, 0.9784, 0.1478, 0.9588, 0.1054, 0.4593, 0.1095, 0.4588, 0.1094, 0.688, 0.1053, 0.6885, 0.1059, 0.2292, 0.1108, 0.2286, 0.11, 0.2754, 0.1064, 0.2761, 0.1056, 0.8874, 0.1096, 0.887, 0.1097, 0.9531, 0.1058, 0.9534, 0.1009, 0.1816, 0.06631, 0.1838, 0.06553, 0.1096, 0.09218, 0.1082, 0.06569, 0.02401, 0.07846, 0.04825, 0.06548, 0.04841, 0.09218, 0.1082, 0.07846, 0.04825, 0.08068, 0.04799, 0.0966, 0.1076, 0.1056, 0.8874, 0.08143, 0.8895, 0.08197, 0.8676, 0.1056, 0.8653, 0.1054, 0.4593, 0.08135, 0.4616, 0.08238, 0.2788, 0.1064, 0.2761, 0.1056, 0.8653, 0.08197, 0.8676, 0.08146, 0.6907, 0.1053, 0.6885, 0.1009, 0.1816, 0.1059, 0.2292, 0.07793, 0.2318, 0.06631, 0.1838, 0.106, 0.9729, 0.08169, 0.9745, 0.08179, 0.9549, 0.1058, 0.9534, 0.1467, 0.697, 0.1462, 0.4707, 0.1703, 0.4726, 0.1708, 0.6988, 0.1456, 0.2437, 0.1735, 0.2461, 0.1691, 0.2921, 0.1449, 0.2897, 0.1476, 0.8929, 0.1719, 0.8943, 0.1719, 0.9602, 0.1478, 0.9588, 0.1475, 0.8717, 0.1476, 0.8929, 0.1437, 0.8927, 0.1436, 0.8714, 0.1462, 0.4707, 0.1423, 0.4704, 0.141, 0.2893, 0.1449, 0.2897, 0.1475, 0.8717, 0.1436, 0.8714, 0.1428, 0.6967, 0.1467, 0.697, 0.1456, 0.2437, 0.141, 0.2433, 0.1439, 0.1946, 0.1498, 0.1951, 0.1478, 0.9588, 0.1478, 0.9784, 0.1437, 0.9781, 0.1438, 0.9586, 0.1845, 0.03144, 0.1718, 0.05733, 0.1696, 0.05729, 0.1842, 0.02757, 0.1582, 0.1197, 0.1536, 0.1192, 0.1696, 0.05729, 0.1718, 0.05733, 0.1498, 0.1951, 0.1439, 0.1946, 0.1536, 0.1192, 0.1582, 0.1197, 0.4034, 0.1862, 0.4019, 0.1158, 0.4348, 0.1151, 0.4361, 0.1855])
me_mesh_001.materials.append(mat_material_001)
me_mesh_001.use_remesh_fix_poles = True
me_mesh_001.use_remesh_preserve_attributes = False
me_mesh_001.use_mirror_vertex_groups = False
me_mesh_001.update()
me_mesh_001.normals_split_custom_set([tuple(v) for v in zip(*[iter([-0.4989, 0.03837, -0.8658, 0.4989, 0.03837, -0.8658, 0.4983, -0.01181, -0.8669, -0.4983, -0.01181, -0.8669, -0.9994, 0.03577, 1.769e-07, -0.4989, 0.03837, -0.8658, -0.4983, -0.01181, -0.8669, -1.0, -0.009259, 2.643e-07, -0.4989, 0.03837, 0.8658, -0.9994, 0.03577, 1.769e-07, -1.0, -0.009259, 2.643e-07, -0.4983, -0.01181, 0.8669, -0.5434, -0.1675, -0.8226, 0.5433, -0.1676, -0.8226, 0.4989, 0.03837, -0.8658, -0.4989, 0.03837, -0.8658, -0.9948, -0.1023, 0.0002014, -0.5434, -0.1675, -0.8226, -0.4989, 0.03837, -0.8658, -0.9994, 0.03577, 1.769e-07, -0.5432, -0.1677, 0.8227, -0.9948, -0.1023, 0.0002014, -0.9994, 0.03577, 1.769e-07, -0.4989, 0.03837, 0.8658, -0.3183, 0.8, -0.5086, -0.6075, 0.7943, -2.211e-06, -1.0, -0.009259, 2.643e-07, -0.4983, -0.01181, -0.8669, -0.1158, 0.5045, -0.8556, -0.1249, 0.9922, 2.921e-05, -0.1111, 0.9938, 8.36e-05, -0.1068, 0.4952, -0.8622, -0.1111, 0.9938, 8.36e-05, -0.1249, 0.9922, 2.921e-05, -0.1156, 0.5037, 0.8561, -0.1067, 0.4941, 0.8629, -0.4161, 0.4439, -0.7936, -0.7219, 0.692, 9.078e-05, -0.1249, 0.9922, 2.921e-05, -0.1158, 0.5045, -0.8556, -0.08777, 0.9961, 7.184e-05, -0.07866, 0.4858, -0.8705, -0.1068, 0.4952, -0.8622, -0.1111, 0.9938, 8.36e-05, -0.1249, 0.9922, 2.921e-05, -0.7219, 0.692, 9.078e-05, -0.4161, 0.4433, 0.7939, -0.1156, 0.5037, 0.8561, -0.1067, 0.4941, 0.8629, -0.07858, 0.4849, 0.8711, -0.08777, 0.9961, 7.184e-05, -0.1111, 0.9938, 8.36e-05, 0.03332, 0.4996, -0.8656, -0.006843, -0.4776, -0.8785, 0.006843, -0.4776, -0.8785, -0.03332, 0.4996, -0.8656, -0.1068, 0.4952, -0.8622, -0.07866, 0.4858, -0.8705, 0.0009246, -0.4614, -0.8872, -0.007984, -0.4186, -0.9082, -0.4161, 0.4433, 0.7939, -0.1967, -0.3029, 0.9325, -0.008492, -0.3438, 0.939, -0.1156, 0.5037, 0.8561, -0.4161, 0.4439, -0.7936, -0.7089, -0.3869, -0.5897, -0.9523, -0.305, -0.0001079, -0.7219, 0.692, 9.078e-05, -0.4161, 0.4433, 0.7939, -0.7219, 0.692, 9.078e-05, -0.9523, -0.305, -0.0001079, -0.7087, -0.3873, 0.5897, -0.1158, 0.5045, -0.8556, -0.1068, 0.4952, -0.8622, -0.007984, -0.4186, -0.9082, -0.008843, -0.3422, -0.9396, -0.1158, 0.5045, -0.8556, -0.008843, -0.3422, -0.9396, -0.1971, -0.302, -0.9327, -0.4161, 0.4439, -0.7936, -0.1156, 0.5037, 0.8561, -0.008492, -0.3438, 0.939, -0.007683, -0.4205, 0.9073, -0.1067, 0.4941, 0.8629, -0.07858, 0.4849, 0.8711, 0.00116, -0.4632, 0.8862, 0.006902, -0.4794, 0.8776, -0.03327, 0.4987, 0.8661, 0.2373, -0.8898, -0.3897, 0.1241, -0.9383, -0.3229, 0.1459, -0.9893, 4.845e-06, 0.292, -0.9564, 4.238e-06, -0.09907, -0.9064, -0.4107, 0.2373, -0.8898, -0.3897, 0.292, -0.9564, 4.238e-06, -0.1059, -0.9944, -7.92e-06, -0.08144, 0.9967, -4.092e-06, -0.03332, 0.4996, -0.8656, -0.07866, 0.4858, -0.8705, -0.08777, 0.9961, 7.184e-05, -0.07858, 0.4849, 0.8711, -0.03327, 0.4987, 0.8661, -0.08144, 0.9967, -4.092e-06, -0.08777, 0.9961, 7.184e-05, -0.07866, 0.4858, -0.8705, -0.03332, 0.4996, -0.8656, 0.006843, -0.4776, -0.8785, 0.0009246, -0.4614, -0.8872, -0.1067, 0.4941, 0.8629, -0.007683, -0.4205, 0.9073, 0.00116, -0.4632, 0.8862, -0.07858, 0.4849, 0.8711, 0.08614, -0.9963, -0.006587, 0.1459, -0.9893, 4.845e-06, 0.1241, -0.9383, -0.3229, 0.07194, -0.95, -0.3039, -0.2867, -0.9151, -0.2837, -0.336, -0.9418, 0.004837, -0.8324, -0.554, 0.009952, -0.6174, -0.5208, -0.5896, 0.08614, -0.9963, -0.006587, -0.2716, -0.9624, -0.009317, -0.2072, -0.9045, 0.3727, 0.07194, -0.95, 0.3039, -0.2716, -0.9624, 0.009179, 0.08614, -0.9963, -0.006587, 0.07194, -0.95, -0.3039, -0.208, -0.9045, -0.3724, -0.816, -0.578, 0.008906, -0.6961, -0.5919, -0.4063, -0.6174, -0.5208, -0.5896, -0.8324, -0.554, 0.009952, -0.694, -0.5928, 0.4087, -0.816, -0.578, -0.008992, -0.8324, -0.5541, -0.009926, -0.6178, -0.52, 0.5899, -0.6178, -0.52, 0.5899, -0.1526, -0.6245, 0.766, -1.946e-07, -0.2817, 0.9595, 0.2682, -0.3618, -0.8929, 0.6174, -0.5207, -0.5896, 1.866e-07, -0.2811, -0.9597, -0.6174, -0.5208, -0.5896, -0.2682, -0.3617, -0.8929, -0.03332, 0.4996, -0.8656, -0.08144, 0.9967, -4.092e-06, -0.6075, 0.7943, -2.211e-06, -0.3183, 0.8, -0.5086, -0.08144, 0.9967, -4.092e-06, -0.03327, 0.4987, 0.8661, -0.3182, 0.7999, 0.5088, -0.6075, 0.7943, -2.211e-06, -0.3884, -0.4359, 0.8119, -0.9329, -0.3603, 1.002e-06, -0.8167, -0.577, 0.0001539, -0.409, -0.6694, 0.6202, -0.9329, -0.3603, 1.002e-06, -0.3884, -0.4359, -0.8119, -0.4091, -0.6694, -0.6201, -0.8167, -0.577, 0.0001539, -0.3884, -0.4359, -0.8119, -0.9329, -0.3603, 1.002e-06, -0.9253, 0.3792, -1.506e-06, -0.3951, 0.4219, -0.816, -0.9329, -0.3603, 1.002e-06, -0.3884, -0.4359, 0.8119, -0.3951, 0.4219, 0.816, -0.9253, 0.3792, -1.506e-06, -0.3951, 0.4219, -0.816, -0.9253, 0.3792, -1.506e-06, -0.7801, 0.6257, -3.752e-05, -0.3885, 0.68, -0.6218, -0.9253, 0.3792, -1.506e-06, -0.3951, 0.4219, 0.816, -0.3885, 0.68, 0.6218, -0.7801, 0.6257, -3.752e-05, -0.5256, 0.222, -0.8213, -0.9857, 0.1685, -2.423e-05, -0.9498, -0.313, 3.468e-05, -0.463, -0.2969, -0.8352, -0.9857, 0.1685, -2.423e-05, -0.5257, 0.222, 0.8212, -0.4629, -0.2969, 0.8352, -0.9498, -0.313, 3.468e-05, 0.5257, 0.222, 0.8212, 0.4629, -0.2969, 0.8352, -0.4629, -0.2969, 0.8352, -0.5257, 0.222, 0.8212, -0.4928, 0.4347, -0.7538, 0.4928, 0.4347, -0.7538, 0.4845, -0.4646, -0.7412, -0.4845, -0.4646, -0.7412, -0.8943, 0.4474, -3.934e-07, -0.4928, 0.4347, -0.7538, -0.4845, -0.4646, -0.7412, -0.8778, -0.479, 1.486e-07, -0.4928, 0.4347, 0.7538, -0.8943, 0.4474, -3.934e-07, -0.8778, -0.479, 1.486e-07, -0.4845, -0.4646, 0.7412, -0.1608, 0.9401, -0.3005, 0.1608, 0.9401, -0.3005, 0.4928, 0.4347, -0.7538, -0.4928, 0.4347, -0.7538, -0.3414, 0.9399, -8.129e-07, -0.1608, 0.9401, -0.3005, -0.4928, 0.4347, -0.7538, -0.8943, 0.4474, -3.934e-07, -0.3044, -0.7919, -0.5293, -0.6026, -0.798, 1.176e-05, -0.8778, -0.479, 1.486e-07, -0.4845, -0.4646, -0.7412, -0.1608, 0.9401, 0.3005, -0.3414, 0.9399, -8.129e-07, -0.8943, 0.4474, -3.934e-07, -0.4928, 0.4347, 0.7538, -0.6026, -0.798, 1.176e-05, -0.3044, -0.7919, 0.5293, -0.4845, -0.4646, 0.7412, -0.8778, -0.479, 1.486e-07, -0.3044, -0.7919, 0.5293, 0.3044, -0.7919, 0.5293, 0.4845, -0.4646, 0.7412, -0.4845, -0.4646, 0.7412, -0.3414, 0.9399, -8.129e-07, 0.3414, 0.9399, -8.18e-07, 0.1608, 0.9401, -0.3005, -0.1608, 0.9401, -0.3005, -0.2716, -0.9624, -0.009317, 0.08614, -0.9963, -0.006587, -0.07973, -0.9893, 0.1225, -0.3327, -0.8618, 0.3829, 0.08614, -0.9963, -0.006587, -0.2716, -0.9624, 0.009179, -0.3258, -0.8727, -0.3636, -0.05868, -0.9904, -0.1253, -0.336, -0.9418, 0.004837, -0.3379, -0.8562, -0.3908, -0.8173, -0.4788, -0.3207, -0.8324, -0.554, 0.009952, -0.816, -0.578, 0.008906, -0.8324, -0.554, 0.009952, -0.8173, -0.4788, -0.3207, -0.8082, -0.4778, -0.3443, -0.8324, -0.5541, -0.009926, -0.816, -0.578, -0.008992, -0.8082, -0.4778, 0.3442, -0.8175, -0.4783, 0.3208, -0.4241, -0.9044, 0.04581, -0.9995, -0.03184, 5.748e-05, -0.1403, -0.002999, 0.9901, -0.3605, -0.3291, 0.8728, -0.4241, -0.9044, 0.04581, -0.3597, -0.3522, -0.8641, -0.1404, -0.003001, -0.9901, -0.9995, -0.03184, 5.748e-05, -0.09907, -0.2797, -0.955, -0.008784, -0.3641, -0.9313, -0.02749, -0.3802, -0.9245, -0.2931, -0.2402, -0.9254, -0.4918, -0.1364, -0.8599, -0.2931, -0.2402, -0.9254, -0.0474, 0.001047, -0.9989, -0.2958, -0.2398, 0.9247, -0.04901, 0.001591, 0.9988, -0.07, -0.3741, 0.9247, -0.02921, -0.3784, 0.9252, -0.08118, -0.8891, 0.4505, -0.3349, -0.9422, -0.006485, 0.0009319, -1.0, -1.506e-05, -0.0115, -0.9999, 0.001233, -0.3349, -0.9422, -0.006485, -0.08138, -0.8889, -0.4507, -0.01162, -0.9999, -0.001238, 0.0009319, -1.0, -1.506e-05, -0.01104, -0.9233, -0.3838, -0.008207, -1.0, -2.278e-05, -0.03525, -0.9994, 9.949e-05, -0.04079, -0.9235, -0.3814, -0.06028, -0.9192, -0.3892, -0.04079, -0.9235, -0.3814, -0.03525, -0.9994, 9.949e-05, -0.03961, -0.9992, 0.0002078, -0.04099, -0.9215, 0.3863, -0.06319, -0.9193, 0.3883, -0.0394, -0.9992, -0.0002187, -0.03526, -0.9994, -8.149e-05, 0.1459, -0.9893, 4.845e-06, 0.1241, -0.9382, 0.323, 0.2374, -0.8898, 0.3897, 0.292, -0.9564, 4.238e-06, 0.292, -0.9564, 4.238e-06, 0.2374, -0.8898, 0.3897, -0.09895, -0.9065, 0.4105, -0.1059, -0.9944, -7.92e-06, 0.08614, -0.9963, -0.006587, 0.07194, -0.95, 0.3039, 0.1241, -0.9382, 0.323, 0.1459, -0.9893, 4.845e-06, -0.6075, 0.7943, -2.211e-06, -0.3182, 0.7999, 0.5088, -0.4983, -0.01181, 0.8669, -1.0, -0.009259, 2.643e-07, 0.006902, -0.4794, 0.8776, -0.006978, -0.4795, 0.8775, 0.03339, 0.4983, 0.8663, -0.03327, 0.4987, 0.8661, -0.2876, -0.9159, 0.28, -0.6178, -0.52, 0.5899, -0.8324, -0.5541, -0.009926, -0.3361, -0.9418, -0.005075, -0.1501, -0.6236, -0.7672, -0.6174, -0.5208, -0.5896, 1.866e-07, -0.2811, -0.9597, -0.03332, 0.4996, -0.8656, -0.3183, 0.8, -0.5086, 0.3183, 0.8, -0.5086, 0.03332, 0.4996, -0.8656, -0.3884, -0.4359, 0.8119, -0.409, -0.6694, 0.6202, 0.409, -0.6694, 0.6202, 0.3884, -0.4359, 0.8119, -0.5256, 0.222, -0.8213, -0.463, -0.2969, -0.8352, 0.4629, -0.2969, -0.8352, 0.5259, 0.2219, -0.8211, -0.3044, -0.7919, -0.5293, -0.4845, -0.4646, -0.7412, 0.4845, -0.4646, -0.7412, 0.3044, -0.7919, -0.5293, -0.8324, -0.5541, -0.009926, -0.8175, -0.4783, 0.3208, -0.339, -0.8562, 0.3899, -0.3361, -0.9418, -0.005075, -0.09883, -0.298, 0.9494, -0.2958, -0.2398, 0.9247, -0.02921, -0.3784, 0.9252, -0.005645, -0.3805, 0.9248, -0.04099, -0.9215, 0.3863, -0.03526, -0.9994, -8.149e-05, -0.008157, -1.0, -7.966e-07, -0.008248, -0.9236, 0.3832, 0.4983, -0.01181, -0.8669, 0.4989, 0.03837, -0.8658, 0.9994, 0.03577, 1.216e-07, 1.0, -0.009259, 1.762e-07, 1.0, -0.009259, 1.762e-07, 0.9994, 0.03577, 1.216e-07, 0.4989, 0.03837, 0.8658, 0.4983, -0.01181, 0.8669, 0.4989, 0.03837, -0.8658, 0.5433, -0.1676, -0.8226, 0.9948, -0.1022, 0.0003191, 0.9994, 0.03577, 1.216e-07, -0.3183, 0.8, -0.5086, -0.4983, -0.01181, -0.8669, 0.4983, -0.01181, -0.8669, 0.3183, 0.8, -0.5086, 0.9994, 0.03577, 1.216e-07, 0.9948, -0.1022, 0.0003191, 0.5432, -0.1677, 0.8227, 0.4989, 0.03837, 0.8658, 1.0, -0.009259, 1.762e-07, 0.6077, 0.7941, 0.0002647, 0.3183, 0.8, -0.5086, 0.4983, -0.01181, -0.8669, 0.4983, -0.01181, 0.8669, 0.3186, 0.7996, 0.509, 0.6077, 0.7941, 0.0002647, 1.0, -0.009259, 1.762e-07, 0.111, 0.9938, 9.344e-05, 0.1249, 0.9922, 0.000108, 0.1158, 0.5048, -0.8554, 0.1068, 0.495, -0.8623, 0.111, 0.9938, 9.344e-05, 0.1067, 0.494, 0.8629, 0.1156, 0.5037, 0.8561, 0.1249, 0.9922, 0.000108, 0.1249, 0.9922, 0.000108, 0.7219, 0.692, 0.0001475, 0.4161, 0.444, -0.7936, 0.1158, 0.5048, -0.8554, 0.1068, 0.495, -0.8623, 0.07865, 0.4857, -0.8706, 0.08778, 0.9961, 8.696e-05, 0.111, 0.9938, 9.344e-05, 0.1249, 0.9922, 0.000108, 0.1156, 0.5037, 0.8561, 0.4161, 0.4433, 0.7939, 0.7219, 0.692, 0.0001475, 0.1067, 0.494, 0.8629, 0.111, 0.9938, 9.344e-05, 0.08778, 0.9961, 8.696e-05, 0.07857, 0.4845, 0.8712, 0.1068, 0.495, -0.8623, 0.008013, -0.4186, -0.9081, -0.000965, -0.4615, -0.8872, 0.07865, 0.4857, -0.8706, 0.008492, -0.3438, 0.939, 0.1964, -0.3029, 0.9326, 0.4161, 0.4433, 0.7939, 0.1156, 0.5037, 0.8561, 0.9523, -0.305, -0.0001082, 0.7087, -0.3869, -0.59, 0.4161, 0.444, -0.7936, 0.7219, 0.692, 0.0001475, 0.4161, 0.4433, 0.7939, 0.7086, -0.3872, 0.5898, 0.9523, -0.305, -0.0001082, 0.7219, 0.692, 0.0001475, 0.1158, 0.5048, -0.8554, 0.008888, -0.3421, -0.9396, 0.008013, -0.4186, -0.9081, 0.1068, 0.495, -0.8623, 0.4161, 0.444, -0.7936, 0.1972, -0.302, -0.9327, 0.008888, -0.3421, -0.9396, 0.1158, 0.5048, -0.8554, 0.007703, -0.4206, 0.9072, 0.008492, -0.3438, 0.939, 0.1156, 0.5037, 0.8561, 0.1067, 0.494, 0.8629, -0.006978, -0.4795, 0.8775, -0.001146, -0.4634, 0.8861, 0.07857, 0.4845, 0.8712, 0.03339, 0.4983, 0.8663, -0.2373, -0.8898, -0.3899, -0.292, -0.9564, 1.228e-06, -0.1459, -0.9893, 3.739e-06, -0.1241, -0.9382, -0.3231, 0.09905, -0.9064, -0.4107, 0.1059, -0.9944, -1.038e-05, -0.292, -0.9564, 1.228e-06, -0.2373, -0.8898, -0.3899, 0.07865, 0.4857, -0.8706, 0.03332, 0.4996, -0.8656, 0.08158, 0.9967, 0.0002062, 0.08778, 0.9961, 8.696e-05, 0.07857, 0.4845, 0.8712, 0.08778, 0.9961, 8.696e-05, 0.08158, 0.9967, 0.0002062, 0.03339, 0.4983, 0.8663, 0.07865, 0.4857, -0.8706, -0.000965, -0.4615, -0.8872, -0.006843, -0.4776, -0.8785, 0.03332, 0.4996, -0.8656, -0.001146, -0.4634, 0.8861, 0.007703, -0.4206, 0.9072, 0.1067, 0.494, 0.8629, 0.07857, 0.4845, 0.8712, -0.08701, -0.9962, -0.005501, -0.07193, -0.9499, -0.304, -0.1241, -0.9382, -0.3231, -0.1459, -0.9893, 3.739e-06, 0.8324, -0.554, 0.009794, 0.336, -0.9418, 0.00487, 0.2867, -0.9151, -0.2836, 0.6175, -0.5207, -0.5896, -0.08701, -0.9962, -0.005501, -0.07194, -0.95, 0.304, 0.2072, -0.9045, 0.3727, 0.2717, -0.9623, -0.009298, 0.2718, -0.9623, 0.009169, 0.208, -0.9045, -0.3724, -0.07193, -0.9499, -0.304, -0.08701, -0.9962, -0.005501, 0.816, -0.5779, 0.008899, 0.8324, -0.554, 0.009794, 0.6175, -0.5207, -0.5896, 0.6961, -0.5919, -0.4063, 0.694, -0.5928, 0.4086, 0.6178, -0.5199, 0.5899, 0.8324, -0.5541, -0.00998, 0.816, -0.5779, -0.008998, 0.6178, -0.52, 0.5899, -1.946e-07, -0.2817, 0.9595, 0.1526, -0.6245, 0.766, 0.03332, 0.4996, -0.8656, 0.3183, 0.8, -0.5086, 0.6077, 0.7941, 0.0002647, 0.08158, 0.9967, 0.0002062, 0.08158, 0.9967, 0.0002062, 0.6077, 0.7941, 0.0002647, 0.3186, 0.7996, 0.509, 0.03339, 0.4983, 0.8663, 0.03339, 0.4983, 0.8663, 0.3186, 0.7996, 0.509, -0.3182, 0.7999, 0.5088, -0.03327, 0.4987, 0.8661, 0.3884, -0.4359, 0.8119, 0.409, -0.6694, 0.6202, 0.8168, -0.5769, 0.0002778, 0.9327, -0.3605, 8.07e-07, 0.9327, -0.3605, 8.07e-07, 0.8168, -0.5769, 0.0002778, 0.4092, -0.6693, -0.6201, 0.3884, -0.4359, -0.8119, 0.4092, -0.6693, -0.6201, -0.4091, -0.6694, -0.6201, -0.3884, -0.4359, -0.8119, 0.3884, -0.4359, -0.8119, 0.3884, -0.4359, -0.8119, 0.3951, 0.4219, -0.816, 0.9253, 0.3792, -1.478e-06, 0.9327, -0.3605, 8.07e-07, 0.9327, -0.3605, 8.07e-07, 0.9253, 0.3792, -1.478e-06, 0.3951, 0.4219, 0.816, 0.3884, -0.4359, 0.8119, 0.3884, -0.4359, 0.8119, 0.3951, 0.4219, 0.816, -0.3951, 0.4219, 0.816, -0.3884, -0.4359, 0.8119, 0.3951, 0.4219, -0.816, 0.3884, 0.68, -0.6219, 0.7801, 0.6257, -0.0001292, 0.9253, 0.3792, -1.478e-06, 0.9253, 0.3792, -1.478e-06, 0.7801, 0.6257, -0.0001292, 0.3885, 0.68, 0.6218, 0.3951, 0.4219, 0.816, 0.3885, 0.68, 0.6218, -0.3885, 0.68, 0.6218, -0.3951, 0.4219, 0.816, 0.3951, 0.4219, 0.816, 0.5259, 0.2219, -0.8211, 0.4629, -0.2969, -0.8352, 0.9497, -0.313, -4.55e-06, 0.9857, 0.1684, 0.0001429, 0.9857, 0.1684, 0.0001429, 0.9497, -0.313, -4.55e-06, 0.4629, -0.2969, 0.8352, 0.5257, 0.222, 0.8212, 0.4845, -0.4646, -0.7412, 0.4928, 0.4347, -0.7538, 0.8943, 0.4474, -3.672e-07, 0.8778, -0.479, 1.25e-07, 0.8778, -0.479, 1.25e-07, 0.8943, 0.4474, -3.672e-07, 0.4928, 0.4347, 0.7538, 0.4845, -0.4646, 0.7412, 0.4928, 0.4347, -0.7538, 0.1608, 0.9401, -0.3005, 0.3414, 0.9399, -8.18e-07, 0.8943, 0.4474, -3.672e-07, 0.8778, -0.479, 1.25e-07, 0.6026, -0.798, 1.381e-05, 0.3044, -0.7919, -0.5293, 0.4845, -0.4646, -0.7412, 0.8943, 0.4474, -3.672e-07, 0.3414, 0.9399, -8.18e-07, 0.1608, 0.9401, 0.3005, 0.4928, 0.4347, 0.7538, 0.4845, -0.4646, 0.7412, 0.3044, -0.7919, 0.5293, 0.6026, -0.798, 1.381e-05, 0.8778, -0.479, 1.25e-07, -0.3414, 0.9399, -8.129e-07, -0.1608, 0.9401, 0.3005, 0.1608, 0.9401, 0.3005, 0.3414, 0.9399, -8.18e-07, 0.2717, -0.9623, -0.009298, 0.3328, -0.8618, 0.3828, 0.07963, -0.9893, 0.1224, -0.08701, -0.9962, -0.005501, -0.08701, -0.9962, -0.005501, 0.05862, -0.9904, -0.1253, 0.326, -0.8727, -0.3636, 0.2718, -0.9623, 0.009169, 0.8173, -0.4788, -0.3206, 0.3379, -0.8563, -0.3907, 0.336, -0.9418, 0.00487, 0.8324, -0.554, 0.009794, 0.816, -0.5779, 0.008899, 0.8083, -0.4776, -0.3442, 0.8173, -0.4788, -0.3206, 0.8324, -0.554, 0.009794, 0.8324, -0.5541, -0.00998, 0.8175, -0.4783, 0.3207, 0.8083, -0.4777, 0.3442, 0.816, -0.5779, -0.008998, 0.1403, -0.003, 0.9901, 0.9995, -0.03184, 5.81e-05, 0.424, -0.9045, 0.04583, 0.3606, -0.3291, 0.8727, 0.424, -0.9045, 0.04583, 0.9995, -0.03184, 5.81e-05, 0.1404, -0.003004, -0.9901, 0.3598, -0.3522, -0.864, 0.02751, -0.3801, -0.9245, 0.008777, -0.364, -0.9314, 0.09909, -0.2797, -0.955, 0.2931, -0.2402, -0.9254, 0.4919, -0.1364, -0.8599, 0.04736, 0.001049, -0.9989, 0.2931, -0.2402, -0.9254, 0.2959, -0.2399, 0.9246, 0.04901, 0.00159, 0.9988, 0.4919, -0.1364, 0.8599, 0.08124, -0.8891, 0.4505, 0.01142, -0.9999, 0.001213, -0.0009275, -1.0, 7.076e-05, 0.3349, -0.9422, -0.008021, 0.3349, -0.9422, -0.008021, -0.0009275, -1.0, 7.076e-05, 0.01153, -0.9999, -0.001066, 0.08131, -0.889, -0.4506, 0.03525, -0.9994, 9.95e-05, 0.008208, -1.0, -2.262e-05, 0.01105, -0.9233, -0.3839, 0.0408, -0.9234, -0.3816, 0.06022, -0.9191, -0.3893, 0.03949, -0.9992, 0.0002196, 0.03525, -0.9994, 9.95e-05, 0.0408, -0.9234, -0.3816, 0.04095, -0.9214, 0.3864, 0.03526, -0.9994, -6.33e-05, 0.03932, -0.9992, -0.0001398, 0.06322, -0.9193, 0.3885, -0.1459, -0.9893, 3.739e-06, -0.292, -0.9564, 1.228e-06, -0.2374, -0.8898, 0.3899, -0.1241, -0.9382, 0.3231, -0.292, -0.9564, 1.228e-06, 0.1059, -0.9944, -1.038e-05, 0.09899, -0.9064, 0.4106, -0.2374, -0.8898, 0.3899, -0.08701, -0.9962, -0.005501, -0.1459, -0.9893, 3.739e-06, -0.1241, -0.9382, 0.3231, -0.07194, -0.95, 0.304, -0.4983, -0.01181, 0.8669, 0.4983, -0.01181, 0.8669, 0.4989, 0.03837, 0.8658, -0.4989, 0.03837, 0.8658, -0.4989, 0.03837, 0.8658, 0.4989, 0.03837, 0.8658, 0.5432, -0.1677, 0.8227, -0.5432, -0.1677, 0.8227, 0.2876, -0.9159, 0.28, 0.3361, -0.9418, -0.00505, 0.8324, -0.5541, -0.00998, 0.6178, -0.5199, 0.5899, 0.1501, -0.6236, -0.7672, 1.866e-07, -0.2811, -0.9597, 0.6174, -0.5207, -0.5896, -0.2658, -0.3643, 0.8925, -0.6178, -0.52, 0.5899, -1.946e-07, -0.2817, 0.9595, 0.6178, -0.52, 0.5899, 0.2658, -0.3643, 0.8925, -0.3951, 0.4219, -0.816, 0.3951, 0.4219, -0.816, 0.3884, -0.4359, -0.8119, -0.3884, -0.4359, -0.8119, -0.3885, 0.68, -0.6218, 0.3884, 0.68, -0.6219, 0.3951, 0.4219, -0.816, -0.3951, 0.4219, -0.816, -0.4928, 0.4347, 0.7538, -0.4845, -0.4646, 0.7412, 0.4845, -0.4646, 0.7412, 0.4928, 0.4347, 0.7538, -0.4928, 0.4347, 0.7538, 0.4928, 0.4347, 0.7538, 0.1608, 0.9401, 0.3005, -0.1608, 0.9401, 0.3005, 0.339, -0.8562, 0.3899, 0.8175, -0.4783, 0.3207, 0.8324, -0.5541, -0.00998, 0.3361, -0.9418, -0.00505, 0.09882, -0.298, 0.9494, 0.005652, -0.3804, 0.9248, 0.02921, -0.3783, 0.9252, 0.2959, -0.2399, 0.9246, 0.008155, -1.0, 4.517e-07, 0.03526, -0.9994, -6.33e-05, 0.04095, -0.9214, 0.3864, 0.008244, -0.9236, 0.3833, -0.677, -0.7353, 0.03131, -0.1403, -0.3204, 0.9368, -0.1403, -0.002999, 0.9901, -0.9995, -0.03184, 5.748e-05, -0.1404, -0.003001, -0.9901, -0.1403, -0.3201, -0.9369, -0.677, -0.7353, 0.03131, -0.9995, -0.03184, 5.748e-05, 0.1403, -0.003, 0.9901, 0.1403, -0.3203, 0.9369, 0.6733, -0.7393, -0.008757, 0.9995, -0.03184, 5.81e-05, 0.6733, -0.7393, -0.008757, 0.1403, -0.32, -0.937, 0.1404, -0.003004, -0.9901, 0.9995, -0.03184, 5.81e-05, 0.2959, -0.2399, 0.9246, 0.02921, -0.3783, 0.9252, 0.07005, -0.3741, 0.9247, 0.04901, 0.00159, 0.9988, -0.2958, -0.2398, 0.9247, -0.4918, -0.1363, 0.8599, -0.04901, 0.001591, 0.9988, -0.2931, -0.2402, -0.9254, -0.02749, -0.3802, -0.9245, -0.06499, -0.3751, -0.9247, -0.0474, 0.001047, -0.9989, 0.065, -0.3751, -0.9247, 0.02751, -0.3801, -0.9245, 0.2931, -0.2402, -0.9254, 0.04736, 0.001049, -0.9989, 0.07881, -0.5429, -0.8361, -0.07882, -0.5429, -0.8361, 0.006843, -0.4776, -0.8785, -0.006843, -0.4776, -0.8785, 0.02996, -0.6526, -0.7571, 0.04625, -0.6168, -0.7857, -0.007984, -0.4186, -0.9082, 0.0009246, -0.4614, -0.8872, -0.1967, -0.3029, 0.9325, 0.02121, -0.491, 0.8709, 0.07517, -0.5343, 0.842, -0.008492, -0.3438, 0.939, -0.7089, -0.3869, -0.5897, -0.09907, -0.9064, -0.4107, -0.1059, -0.9944, -7.92e-06, -0.9523, -0.305, -0.0001079, -0.1059, -0.9944, -7.92e-06, -0.09895, -0.9065, 0.4105, -0.7087, -0.3873, 0.5897, -0.9523, -0.305, -0.0001079, 0.04625, -0.6168, -0.7857, 0.0749, -0.5336, -0.8424, -0.008843, -0.3422, -0.9396, -0.007984, -0.4186, -0.9082, 0.0749, -0.5336, -0.8424, 0.02084, -0.4905, -0.8712, -0.1971, -0.302, -0.9327, -0.008843, -0.3422, -0.9396, -0.008492, -0.3438, 0.939, 0.07517, -0.5343, 0.842, 0.04641, -0.6176, 0.7851, -0.007683, -0.4205, 0.9073, 0.00116, -0.4632, 0.8862, 0.03006, -0.6534, 0.7564, -0.07783, -0.5445, 0.8352, 0.006902, -0.4794, 0.8776, -0.07882, -0.5429, -0.8361, 0.02996, -0.6526, -0.7571, 0.0009246, -0.4614, -0.8872, 0.006843, -0.4776, -0.8785, -0.007683, -0.4205, 0.9073, 0.04641, -0.6176, 0.7851, 0.03006, -0.6534, 0.7564, 0.00116, -0.4632, 0.8862, -0.07783, -0.5445, 0.8352, 0.07786, -0.5445, 0.8351, -0.006978, -0.4795, 0.8775, 0.006902, -0.4794, 0.8776, 0.008013, -0.4186, -0.9081, -0.04623, -0.6167, -0.7859, -0.02995, -0.6525, -0.7572, -0.000965, -0.4615, -0.8872, 0.008888, -0.3421, -0.9396, -0.07485, -0.5335, -0.8425, -0.04623, -0.6167, -0.7859, 0.008013, -0.4186, -0.9081, -0.04639, -0.6175, 0.7852, -0.07513, -0.5341, 0.8421, 0.008492, -0.3438, 0.939, 0.007703, -0.4206, 0.9072, 0.07786, -0.5445, 0.8351, -0.03004, -0.6533, 0.7565, -0.001146, -0.4634, 0.8861, -0.006978, -0.4795, 0.8775, -0.000965, -0.4615, -0.8872, -0.02995, -0.6525, -0.7572, 0.07881, -0.5429, -0.8361, -0.006843, -0.4776, -0.8785, -0.03004, -0.6533, 0.7565, -0.04639, -0.6175, 0.7852, 0.007703, -0.4206, 0.9072, -0.001146, -0.4634, 0.8861, 0.1059, -0.9944, -1.038e-05, 0.09905, -0.9064, -0.4107, 0.7087, -0.3869, -0.59, 0.9523, -0.305, -0.0001082, 0.7086, -0.3872, 0.5898, 0.09899, -0.9064, 0.4106, 0.1059, -0.9944, -1.038e-05, 0.9523, -0.305, -0.0001082, -0.02081, -0.4904, -0.8713, -0.07485, -0.5335, -0.8425, 0.008888, -0.3421, -0.9396, 0.1972, -0.302, -0.9327, 0.008492, -0.3438, 0.939, -0.07513, -0.5341, 0.8421, -0.02114, -0.4908, 0.871, 0.1964, -0.3029, 0.9326, -1.552e-10, -4.5e-07, -1.0, -2.67e-09, -0.0001795, -1.0, 0.1202, -0.0001342, -0.9927, 0.1192, -5.771e-07, -0.9929, 0.1192, 6.654e-07, 0.9929, 0.1202, -0.000133, 0.9927, -4.007e-10, -0.0001782, 1.0, -4.588e-09, 8.198e-07, 1.0, -0.1927, 2.435e-07, 0.9813, -0.1927, 5.926e-07, 0.9813, -0.08542, -4.605e-06, 0.9963, -0.08786, -4.703e-06, 0.9961, -0.1931, -9.489e-07, -0.9812, -0.1931, -6.255e-07, -0.9812, -1.0, 3.395e-10, 0.00039, -1.0, -2.4e-07, 0.0003901, 0.1399, 0.004893, -0.9902, 6.809e-10, 0.000953, -1.0, 1.436e-07, 0.01353, -0.9999, 0.1953, 0.03075, -0.9803, 3.027e-09, 0.0009544, 1.0, 0.1399, 0.004895, 0.9902, 0.1953, 0.03075, 0.9803, 1.192e-07, 0.01353, 0.9999, -0.1857, -0.003393, 0.9826, -0.1586, -0.01161, 0.9873, -0.03385, -0.005191, 0.9994, -0.07223, -0.0009215, 0.9974, -1.0, -0.008257, 0.0003645, -0.1861, -0.003395, -0.9825, -0.1588, -0.01162, -0.9872, -0.9994, -0.03392, 0.0002879, 2.255e-08, -1.923e-05, -1.0, 3.441e-06, -0.0649, -0.9979, -0.08257, -0.04691, -0.9955, -0.09686, -1.366e-05, -0.9953, -0.09686, -1.246e-05, 0.9953, -0.08258, -0.04689, 0.9955, 2.3e-06, -0.0649, 0.9979, 3.74e-09, -1.802e-05, 1.0, -0.08258, -0.04689, 0.9955, -0.09686, -1.246e-05, 0.9953, -0.1928, -3.791e-06, 0.9812, -0.1928, -1.044e-05, 0.9812, -1.0, -3.144e-06, 0.0003898, -0.1932, -5.003e-06, -0.9812, -0.1932, -1.156e-05, -0.9812, -1.0, -7.82e-06, 0.00039, 6.231e-06, -0.04373, -0.999, 0.02599, -0.02297, -0.9994, -0.1135, -0.0446, -0.9925, 5.888e-05, -0.01129, -0.9999, 5.723e-08, -0.01953, -0.9998, -0.1055, -0.01966, -0.9942, -0.1227, -0.01553, -0.9923, -0.9848, -0.174, -6.241e-05, -0.1056, -0.01966, 0.9942, -0.1227, -0.01556, 0.9923, -0.9969, -0.07845, 0.0001316, -0.9379, -0.3468, 0.0001541, -0.0009307, -1.0, -0.0004488, 0.0178, -0.111, 0.9937, -0.1133, -0.04446, 0.9926, -1.025e-06, -0.01954, 0.9998, -0.1056, -0.01966, 0.9942, -0.1133, -0.04446, 0.9926, 6.214e-06, -0.04372, 0.999, 5.723e-08, -0.01953, -0.9998, 6.231e-06, -0.04373, -0.999, -0.1135, -0.0446, -0.9925, -0.1055, -0.01966, -0.9942, -4.989e-08, -1.216e-05, -1.0, 0.1192, -1.058e-05, -0.9929, 0.08582, -0.1167, -0.9895, -7.26e-08, -0.1478, -0.989, 0.1192, -9.355e-06, 0.9929, -6.601e-10, -1.09e-05, 1.0, 6.215e-09, -0.1478, 0.989, 0.08582, -0.1167, 0.9895, -1.0, -7.82e-06, 0.00039, -1.0, -4.73e-06, 0.0003901, -0.1928, -6.194e-06, 0.9812, -0.1928, -1.044e-05, 0.9812, -0.09328, -9.031e-06, -0.9956, -0.1931, -7.324e-06, -0.9812, -0.1932, -1.156e-05, -0.9812, -0.1254, -0.02428, -0.9918, 6.809e-10, 0.000953, -1.0, 0.1399, 0.004893, -0.9902, 0.1202, -0.0001342, -0.9927, -2.67e-09, -0.0001795, -1.0, 0.1399, 0.004895, 0.9902, 3.027e-09, 0.0009544, 1.0, -4.007e-10, -0.0001782, 1.0, 0.1202, -0.000133, 0.9927, -1.0, -0.008257, 0.0003645, -0.1857, -0.003393, 0.9826, -0.1927, 5.926e-07, 0.9813, -1.0, 3.395e-10, 0.00039, -0.07223, -0.0009199, -0.9974, -0.1861, -0.003395, -0.9825, -0.1931, -6.255e-07, -0.9812, -0.08542, 4.537e-06, -0.9963, 0.1316, -3.993e-05, -0.9913, 0.1281, 3.983e-06, -0.9918, 0.1192, -5.771e-07, -0.9929, 0.1202, -0.0001342, -0.9927, 0.1281, 3.983e-06, -0.9918, 0.1237, -1.278e-05, -0.9923, 0.1192, -1.058e-05, -0.9929, 0.1192, -5.771e-07, -0.9929, 0.02976, -0.09118, -0.9954, 6.031e-06, -0.2119, -0.9773, -7.26e-08, -0.1478, -0.989, 0.08582, -0.1167, -0.9895, 0.1399, 0.004893, -0.9902, 0.1953, 0.03075, -0.9803, 0.2317, 0.02594, -0.9724, 0.1599, 0.005922, -0.9871, 0.1599, 0.005922, -0.9871, 0.1316, -3.993e-05, -0.9913, 0.1202, -0.0001342, -0.9927, 0.1399, 0.004893, -0.9902, -1.676e-06, -0.2119, 0.9773, 0.02976, -0.09118, 0.9954, 0.08582, -0.1167, 0.9895, 6.215e-09, -0.1478, 0.989, 0.1238, -1.214e-05, 0.9923, 0.1192, -9.355e-06, 0.9929, 0.08582, -0.1167, 0.9895, 0.02976, -0.09118, 0.9954, 0.1281, -4.763e-06, 0.9918, 0.1316, -3.87e-05, 0.9913, 0.1202, -0.000133, 0.9927, 0.1192, 6.654e-07, 0.9929, 0.1316, -3.87e-05, 0.9913, 0.1599, 0.005922, 0.9871, 0.1399, 0.004895, 0.9902, 0.1202, -0.000133, 0.9927, 0.2317, 0.02594, 0.9724, 0.1953, 0.03075, 0.9803, 0.1399, 0.004895, 0.9902, 0.1599, 0.005922, 0.9871, -1.552e-10, -4.5e-07, -1.0, 0.1192, -5.771e-07, -0.9929, 0.1192, -1.058e-05, -0.9929, -4.989e-08, -1.216e-05, -1.0, 0.1192, 6.654e-07, 0.9929, -4.588e-09, 8.198e-07, 1.0, -6.601e-10, -1.09e-05, 1.0, 0.1192, -9.355e-06, 0.9929, -1.0, -2.4e-07, 0.0003901, -0.1927, 2.435e-07, 0.9813, -0.1928, -6.194e-06, 0.9812, -1.0, -4.73e-06, 0.0003901, -0.08786, 3.743e-06, -0.9961, -0.1931, -9.489e-07, -0.9812, -0.1931, -7.324e-06, -0.9812, -0.09328, -9.031e-06, -0.9956, 0.1237, -1.278e-05, -0.9923, 0.02976, -0.09118, -0.9954, 0.08582, -0.1167, -0.9895, 0.1192, -1.058e-05, -0.9929, 0.1281, -4.763e-06, 0.9918, 0.1192, 6.654e-07, 0.9929, 0.1192, -9.355e-06, 0.9929, 0.1238, -1.214e-05, 0.9923, 1.436e-07, 0.01353, -0.9999, -0.08147, -0.006655, -0.9967, 0.1953, 0.03075, -0.9803, 0.1953, 0.03075, 0.9803, 0.04671, 0.001431, 0.9989, 1.192e-07, 0.01353, 0.9999, -0.9969, -0.07845, 0.0001316, -0.1227, -0.01556, 0.9923, -0.1586, -0.01161, 0.9873, -0.9994, -0.03392, 0.0002879, -0.03385, -0.005188, -0.9994, -0.08145, -0.00664, -0.9967, -0.1227, -0.01553, -0.9923, -0.1588, -0.01162, -0.9872, 0.1953, 0.03075, -0.9803, -0.08147, -0.006655, -0.9967, 0.2317, 0.02594, -0.9724, 0.2317, 0.02594, 0.9724, -0.07804, -0.003795, 0.9969, 0.1953, 0.03075, 0.9803, 2.255e-08, -1.923e-05, -1.0, -0.09686, -1.366e-05, -0.9953, -0.09416, -6.205e-07, -0.9956, 1.46e-09, -6.276e-07, -1.0, -0.09686, -1.246e-05, 0.9953, 3.74e-09, -1.802e-05, 1.0, 5.693e-09, 6.222e-07, 1.0, -0.09416, 6.206e-07, 0.9956, -0.1928, -3.791e-06, 0.9812, -0.1928, 6.297e-07, 0.9812, -1.0, 5.519e-08, 0.0004095, -1.0, -3.144e-06, 0.0003898, -0.09686, -1.366e-05, -0.9953, -0.1932, -5.003e-06, -0.9812, -0.1932, -6.195e-07, -0.9812, -0.09416, -6.205e-07, -0.9956, -1.0, -2.4e-07, 0.0003901, -1.0, 3.395e-10, 0.00039, -0.1927, 5.926e-07, 0.9813, -0.1927, 2.435e-07, 0.9813, -1.0, -0.008257, 0.0003645, -0.9994, -0.03392, 0.0002879, -0.1586, -0.01161, 0.9873, -0.1857, -0.003393, 0.9826, -1.0, -3.144e-06, 0.0003898, -1.0, -7.82e-06, 0.00039, -0.1928, -1.044e-05, 0.9812, -0.1928, -3.791e-06, 0.9812, -0.1227, -0.01556, 0.9923, -0.1056, -0.01966, 0.9942, -1.025e-06, -0.01954, 0.9998, -0.07804, -0.003755, 0.9969, 0.0178, -0.111, 0.9937, 6.214e-06, -0.04372, 0.999, -0.1133, -0.04446, 0.9926, -0.1056, -0.01966, 0.9942, -0.9848, -0.174, -6.241e-05, -0.9379, -0.3468, 0.0001541, -0.1133, -0.04446, 0.9926, -0.09328, -1.045e-05, 0.9956, -0.1254, -0.02427, 0.9918, -0.1928, -1.044e-05, 0.9812, -0.1928, -6.194e-06, 0.9812, -0.07223, -0.0009215, 0.9974, -0.08542, -4.605e-06, 0.9963, -0.1927, 5.926e-07, 0.9813, -0.1857, -0.003393, 0.9826, -0.08786, -4.703e-06, 0.9961, -0.09328, -1.045e-05, 0.9956, -0.1928, -6.194e-06, 0.9812, -0.1927, 2.435e-07, 0.9813, -0.1227, -0.01556, 0.9923, -0.07804, -0.003755, 0.9969, -0.03385, -0.005191, 0.9994, -0.1586, -0.01161, 0.9873, -0.09686, -1.246e-05, 0.9953, -0.09416, 6.206e-07, 0.9956, -0.1928, 6.297e-07, 0.9812, -0.1928, -3.791e-06, 0.9812, -0.1931, -9.489e-07, -0.9812, -0.08786, 3.743e-06, -0.9961, -0.08542, 4.537e-06, -0.9963, -0.1931, -6.255e-07, -0.9812, -0.07223, -0.0009199, -0.9974, -0.03385, -0.005188, -0.9994, -0.1588, -0.01162, -0.9872, -0.1861, -0.003395, -0.9825, -0.1932, -1.156e-05, -0.9812, -0.1932, -5.003e-06, -0.9812, -0.09686, -1.366e-05, -0.9953, -0.1254, -0.02428, -0.9918, -0.1931, -7.324e-06, -0.9812, -1.0, -4.73e-06, 0.0003901, -1.0, -7.82e-06, 0.00039, -0.1932, -1.156e-05, -0.9812, -1.0, -0.008257, 0.0003645, -1.0, 3.395e-10, 0.00039, -0.1931, -6.255e-07, -0.9812, -0.1861, -0.003395, -0.9825, -1.0, -2.4e-07, 0.0003901, -1.0, -4.73e-06, 0.0003901, -0.1931, -7.324e-06, -0.9812, -0.1931, -9.489e-07, -0.9812, -0.9969, -0.07845, 0.0001316, -0.9994, -0.03392, 0.0002879, -0.1588, -0.01162, -0.9872, -0.1227, -0.01553, -0.9923, -0.1932, -5.003e-06, -0.9812, -1.0, -3.144e-06, 0.0003898, -1.0, 5.519e-08, 0.0004095, -0.1932, -6.195e-07, -0.9812, 0.02599, -0.02297, -0.9994, -0.0009307, -1.0, -0.0004488, -0.9379, -0.3468, 0.0001541, -0.1135, -0.0446, -0.9925, -0.9379, -0.3468, 0.0001541, -0.9848, -0.174, -6.241e-05, -0.1055, -0.01966, -0.9942, -0.1135, -0.0446, -0.9925, -0.9848, -0.174, -6.241e-05, -0.9969, -0.07845, 0.0001316, -0.1227, -0.01553, -0.9923, -0.1055, -0.01966, -0.9942, -0.1202, -0.0001342, -0.9927, -2.67e-09, -0.0001795, -1.0, -1.552e-10, -4.5e-07, -1.0, -0.1192, -5.775e-07, -0.9929, -4.007e-10, -0.0001782, 1.0, -0.1202, -0.000133, 0.9927, -0.1192, 6.604e-07, 0.9929, -4.588e-09, 8.198e-07, 1.0, 0.08542, -4.605e-06, 0.9963, 0.1927, 5.943e-07, 0.9813, 0.1927, 2.374e-07, 0.9813, 0.08786, 4.938e-06, 0.9961, 1.0, -8.834e-11, 0.00039, 0.1931, -6.253e-07, -0.9812, 0.1931, -9.424e-07, -0.9812, 1.0, -2.24e-07, 0.0003898, -0.1399, 0.004893, -0.9902, -0.1953, 0.03075, -0.9803, 1.436e-07, 0.01353, -0.9999, 6.809e-10, 0.000953, -1.0, 3.027e-09, 0.0009544, 1.0, 1.192e-07, 0.01353, 0.9999, -0.1953, 0.03076, 0.9803, -0.1399, 0.004895, 0.9902, 0.0339, -0.005178, 0.9994, 0.1585, -0.01161, 0.9873, 0.1857, -0.003393, 0.9826, 0.07223, -0.0009187, 0.9974, 1.0, -0.008256, 0.0003649, 0.9994, -0.03392, 0.0002879, 0.1588, -0.01162, -0.9872, 0.1861, -0.003396, -0.9825, 0.08255, -0.04683, -0.9955, 3.441e-06, -0.0649, -0.9979, 2.255e-08, -1.923e-05, -1.0, 0.09686, -1.367e-05, -0.9953, 2.3e-06, -0.0649, 0.9979, 0.08255, -0.04685, 0.9955, 0.09686, -1.245e-05, 0.9953, 3.74e-09, -1.802e-05, 1.0, 0.1253, -0.02425, 0.9918, 0.1928, -1.044e-05, 0.9812, 0.1928, -3.781e-06, 0.9812, 0.09686, -1.245e-05, 0.9953, 1.0, -3.138e-06, 0.0003899, 1.0, -7.971e-06, 0.00039, 0.1932, -1.161e-05, -0.9812, 0.1932, -5.01e-06, -0.9812, 0.1135, -0.04462, -0.9925, 0.02599, -0.02297, -0.9994, 6.231e-06, -0.04373, -0.999, 0.07958, -0.0123, -0.9968, 0.1227, -0.01553, -0.9923, 0.1055, -0.01966, -0.9942, 5.723e-08, -0.01953, -0.9998, 0.1227, -0.01556, 0.9923, 0.1056, -0.01966, 0.9942, 0.9848, -0.174, -6.241e-05, 0.9969, -0.07845, 0.0001313, 0.9379, -0.3469, 0.0001539, 0.1133, -0.04447, 0.9926, 0.0178, -0.111, 0.9937, -0.0009307, -1.0, -0.0004488, -1.025e-06, -0.01954, 0.9998, 6.214e-06, -0.04372, 0.999, 0.1133, -0.04447, 0.9926, 0.1056, -0.01966, 0.9942, 5.723e-08, -0.01953, -0.9998, 0.1055, -0.01966, -0.9942, 0.1135, -0.04462, -0.9925, 6.231e-06, -0.04373, -0.999, -0.08582, -0.1167, -0.9895, -0.1192, -1.06e-05, -0.9929, -4.989e-08, -1.216e-05, -1.0, -7.26e-08, -0.1478, -0.989, 6.215e-09, -0.1478, 0.989, -6.601e-10, -1.09e-05, 1.0, -0.1192, -9.358e-06, 0.9929, -0.08582, -0.1167, 0.9895, 1.0, -7.971e-06, 0.00039, 0.1928, -1.044e-05, 0.9812, 0.1928, -6.193e-06, 0.9812, 1.0, -4.841e-06, 0.0003895, 0.1932, -1.161e-05, -0.9812, 0.1931, -7.364e-06, -0.9812, 0.09328, -1.165e-05, -0.9956, 0.1253, -0.02424, -0.9918, -0.1202, -0.0001342, -0.9927, -0.1399, 0.004893, -0.9902, 6.809e-10, 0.000953, -1.0, -2.67e-09, -0.0001795, -1.0, -4.007e-10, -0.0001782, 1.0, 3.027e-09, 0.0009544, 1.0, -0.1399, 0.004895, 0.9902, -0.1202, -0.000133, 0.9927, 0.1927, 5.943e-07, 0.9813, 0.1857, -0.003393, 0.9826, 1.0, -0.008256, 0.0003649, 1.0, -8.834e-11, 0.00039, 0.1931, -6.253e-07, -0.9812, 0.1861, -0.003396, -0.9825, 0.07223, -0.0009226, -0.9974, 0.08542, -5.828e-06, -0.9963, -0.1316, -3.992e-05, -0.9913, -0.1202, -0.0001342, -0.9927, -0.1192, -5.775e-07, -0.9929, -0.1281, -5.986e-06, -0.9918, -0.1281, -5.986e-06, -0.9918, -0.1192, -5.775e-07, -0.9929, -0.1192, -1.06e-05, -0.9929, -0.1237, -1.338e-05, -0.9923, -0.02978, -0.09112, -0.9954, -0.08582, -0.1167, -0.9895, -7.26e-08, -0.1478, -0.989, 6.031e-06, -0.2119, -0.9773, -0.2102, 0.0216, -0.9774, -0.1953, 0.03075, -0.9803, -0.1399, 0.004893, -0.9902, -0.1598, 0.005919, -0.9871, -0.1598, 0.005919, -0.9871, -0.1399, 0.004893, -0.9902, -0.1202, -0.0001342, -0.9927, -0.1316, -3.992e-05, -0.9913, -1.676e-06, -0.2119, 0.9773, 6.215e-09, -0.1478, 0.989, -0.08582, -0.1167, 0.9895, -0.02978, -0.09114, 0.9954, -0.08582, -0.1167, 0.9895, -0.1192, -9.358e-06, 0.9929, -0.1238, -1.16e-05, 0.9923, -0.02978, -0.09114, 0.9954, -0.1281, 5.195e-06, 0.9918, -0.1192, 6.604e-07, 0.9929, -0.1202, -0.000133, 0.9927, -0.1316, -3.872e-05, 0.9913, -0.1316, -3.872e-05, 0.9913, -0.1202, -0.000133, 0.9927, -0.1399, 0.004895, 0.9902, -0.1599, 0.005924, 0.9871, -0.1399, 0.004895, 0.9902, -0.1953, 0.03076, 0.9803, -0.2316, 0.02596, 0.9725, -0.1599, 0.005924, 0.9871, -0.1192, -1.06e-05, -0.9929, -0.1192, -5.775e-07, -0.9929, -1.552e-10, -4.5e-07, -1.0, -4.989e-08, -1.216e-05, -1.0, -6.601e-10, -1.09e-05, 1.0, -4.588e-09, 8.198e-07, 1.0, -0.1192, 6.604e-07, 0.9929, -0.1192, -9.358e-06, 0.9929, 0.1928, -6.193e-06, 0.9812, 0.1927, 2.374e-07, 0.9813, 1.0, -2.24e-07, 0.0003898, 1.0, -4.841e-06, 0.0003895, 0.1931, -7.364e-06, -0.9812, 0.1931, -9.424e-07, -0.9812, 0.08786, -5.902e-06, -0.9961, 0.09328, -1.165e-05, -0.9956, -0.1237, -1.338e-05, -0.9923, -0.1192, -1.06e-05, -0.9929, -0.08582, -0.1167, -0.9895, -0.02978, -0.09112, -0.9954, -0.1192, -9.358e-06, 0.9929, -0.1192, 6.604e-07, 0.9929, -0.1281, 5.195e-06, 0.9918, -0.1238, -1.16e-05, 0.9923, 1.436e-07, 0.01353, -0.9999, -0.1953, 0.03075, -0.9803, -0.02128, 0.009642, -0.9997, -0.1953, 0.03076, 0.9803, 1.192e-07, 0.01353, 0.9999, 0.04671, 0.001431, 0.9989, 0.1585, -0.01161, 0.9873, 0.1227, -0.01556, 0.9923, 0.9969, -0.07845, 0.0001313, 0.9994, -0.03392, 0.0002879, 0.05145, -0.008707, -0.9986, 0.1588, -0.01162, -0.9872, 0.1227, -0.01553, -0.9923, 0.07958, -0.0123, -0.9968, -0.1953, 0.03075, -0.9803, -0.2102, 0.0216, -0.9774, -0.02128, 0.009642, -0.9997, -0.2316, 0.02596, 0.9725, -0.1953, 0.03076, 0.9803, 0.04671, 0.001431, 0.9989, 2.255e-08, -1.923e-05, -1.0, 1.46e-09, -6.276e-07, -1.0, 0.09416, -6.312e-07, -0.9956, 0.09686, -1.367e-05, -0.9953, 0.09686, -1.245e-05, 0.9953, 0.09416, 6.276e-07, 0.9956, 5.693e-09, 6.222e-07, 1.0, 3.74e-09, -1.802e-05, 1.0, 1.0, 8.447e-08, 0.0004095, 0.1928, 6.484e-07, 0.9812, 0.1928, -3.781e-06, 0.9812, 1.0, -3.138e-06, 0.0003899, 0.09686, -1.367e-05, -0.9953, 0.09416, -6.312e-07, -0.9956, 0.1932, -6.308e-07, -0.9812, 0.1932, -5.01e-06, -0.9812, 0.1927, 5.943e-07, 0.9813, 1.0, -8.834e-11, 0.00039, 1.0, -2.24e-07, 0.0003898, 0.1927, 2.374e-07, 0.9813, 0.1585, -0.01161, 0.9873, 0.9994, -0.03392, 0.0002879, 1.0, -0.008256, 0.0003649, 0.1857, -0.003393, 0.9826, 0.1928, -1.044e-05, 0.9812, 1.0, -7.971e-06, 0.00039, 1.0, -3.138e-06, 0.0003899, 0.1928, -3.781e-06, 0.9812, 0.1227, -0.01556, 0.9923, 0.001243, -0.01126, 0.9999, -1.025e-06, -0.01954, 0.9998, 0.1056, -0.01966, 0.9942, 0.0178, -0.111, 0.9937, 0.1133, -0.04447, 0.9926, 6.214e-06, -0.04372, 0.999, 0.1056, -0.01966, 0.9942, 0.1133, -0.04447, 0.9926, 0.9379, -0.3469, 0.0001539, 0.9848, -0.174, -6.241e-05, 0.1928, -1.044e-05, 0.9812, 0.1253, -0.02425, 0.9918, 0.09328, -7.87e-06, 0.9956, 0.1928, -6.193e-06, 0.9812, 0.1927, 5.943e-07, 0.9813, 0.08542, -4.605e-06, 0.9963, 0.07223, -0.0009187, 0.9974, 0.1857, -0.003393, 0.9826, 0.1928, -6.193e-06, 0.9812, 0.09328, -7.87e-06, 0.9956, 0.08786, 4.938e-06, 0.9961, 0.1927, 2.374e-07, 0.9813, 0.1227, -0.01556, 0.9923, 0.1585, -0.01161, 0.9873, 0.0339, -0.005178, 0.9994, 0.04673, 0.001423, 0.9989, 0.1928, 6.484e-07, 0.9812, 0.09416, 6.276e-07, 0.9956, 0.09686, -1.245e-05, 0.9953, 0.1928, -3.781e-06, 0.9812, 0.1931, -9.424e-07, -0.9812, 0.1931, -6.253e-07, -0.9812, 0.08542, -5.828e-06, -0.9963, 0.08786, -5.902e-06, -0.9961, 0.1588, -0.01162, -0.9872, 0.05145, -0.008707, -0.9986, 0.07223, -0.0009226, -0.9974, 0.1861, -0.003396, -0.9825, 0.1932, -1.161e-05, -0.9812, 0.08255, -0.04683, -0.9955, 0.09686, -1.367e-05, -0.9953, 0.1932, -5.01e-06, -0.9812, 0.1931, -7.364e-06, -0.9812, 0.1932, -1.161e-05, -0.9812, 1.0, -7.971e-06, 0.00039, 1.0, -4.841e-06, 0.0003895, 0.1931, -6.253e-07, -0.9812, 1.0, -8.834e-11, 0.00039, 1.0, -0.008256, 0.0003649, 0.1861, -0.003396, -0.9825, 0.1931, -7.364e-06, -0.9812, 1.0, -4.841e-06, 0.0003895, 1.0, -2.24e-07, 0.0003898, 0.1931, -9.424e-07, -0.9812, 0.1588, -0.01162, -0.9872, 0.9994, -0.03392, 0.0002879, 0.9969, -0.07845, 0.0001313, 0.1227, -0.01553, -0.9923, 0.1932, -5.01e-06, -0.9812, 0.1932, -6.308e-07, -0.9812, 1.0, 8.447e-08, 0.0004095, 1.0, -3.138e-06, 0.0003899, 0.02599, -0.02297, -0.9994, 0.1135, -0.04462, -0.9925, 0.9379, -0.3469, 0.0001539, -0.0009307, -1.0, -0.0004488, 0.1055, -0.01966, -0.9942, 0.9848, -0.174, -6.241e-05, 0.9379, -0.3469, 0.0001539, 0.1135, -0.04462, -0.9925, 0.1227, -0.01553, -0.9923, 0.9969, -0.07845, 0.0001313, 0.9848, -0.174, -6.241e-05, 0.1055, -0.01966, -0.9942, -0.4983, -0.01181, 0.8669, -0.3182, 0.7999, 0.5088, 0.3186, 0.7996, 0.509, 0.4983, -0.01181, 0.8669])] * 3)])
arm_armature_002 = bpy.data.armatures.new('Armature.002')  # bones are not reproduced

# ---- objects
ob_starting_shord_sword_001 = bpy.data.objects.new('starting shord sword.001', me_mesh_001)
ob_armature = bpy.data.objects.new('Armature', arm_armature_002)

# ---- transforms, parenting, visibility, modifiers, constraints
ob_starting_shord_sword_001.parent = ob_armature
ob_starting_shord_sword_001.location = (0.0, 0.0, 0.0)
ob_starting_shord_sword_001.rotation_euler = (-1.571, 0.0, 0.0)
ob_starting_shord_sword_001.scale = (0.01, 0.01, 0.01)
ob_starting_shord_sword_001.color = (0.8, 0.8, 0.8, 1.0)
ob_starting_shord_sword_001.lineart.crease_threshold = 0.0
_vg = ob_starting_shord_sword_001.vertex_groups.new(name='Bone')
for _i, _w in zip([0, 1, 2, 3, 4, 5, 6, 7, 8, 9, 10, 11, 12, 13, 14, 15, 16, 17, 18, 19, 20, 21, 22, 23, 24, 25, 26, 27, 28, 29, 30, 31, 32, 33, 34, 35, 36, 37, 38, 39, 40, 41, 42, 43, 44, 45, 46, 47, 48, 49, 50, 51, 52, 53, 54, 55, 56, 57, 58, 59, 60, 61, 62, 63, 64, 65, 66, 67, 68, 69, 70, 71, 72, 73, 74, 75, 76, 77, 78, 79, 80, 81, 82, 83, 84, 85, 86, 87, 88, 89, 90, 91, 92, 93, 94, 95, 96, 97, 98, 99, 100, 101, 102, 103, 104, 105, 106, 107, 108, 109, 110, 111, 112, 113, 114, 115, 116, 117, 118, 119, 120, 121, 122, 123, 124, 125, 126, 127, 128, 129, 130, 131, 132, 133, 134, 135, 136, 137, 138, 139, 140, 141, 142, 143, 144, 145, 146, 147, 148, 149, 150, 151, 152, 153, 154, 155, 156, 157, 158, 159, 160, 161, 162, 163, 164, 165, 166, 167, 168, 169, 170, 171, 172, 173, 174, 175, 176, 177, 178, 179, 180, 181, 182, 183, 184, 185, 186, 187, 188, 189, 190, 191, 192, 193, 194, 195, 196, 197, 198, 199, 200, 201, 202, 203, 204, 205, 206, 207, 208, 209, 210, 211, 212, 213, 214, 215, 216, 217, 218, 219, 220, 221, 222, 223, 224, 225, 226, 227, 228, 229, 230, 231, 232, 233, 234, 235, 236, 237, 238, 239, 240, 241, 242, 243, 244, 245, 246, 247, 248, 249, 250, 251, 252, 253, 254, 255, 256, 257, 258, 259, 260, 261, 262, 263, 264, 265, 266, 267, 268, 269, 270, 271, 272, 273, 274, 275, 276, 277, 278, 279, 280, 281, 282, 283, 284, 285, 286, 287, 288, 289, 290, 291, 292, 293, 294, 295, 296, 297, 298, 299, 300, 301, 302, 303, 304, 305, 306, 307, 308, 309, 310, 311, 312, 313, 314, 315, 316, 317, 318, 319, 320, 321, 322, 323, 324, 325, 326, 327, 328, 329, 330, 331, 332, 333, 334, 335, 336, 337, 338, 339, 340, 341, 342, 343, 344, 345, 346, 347, 348, 349, 350, 351, 352, 353, 354], [1.0, 1.0, 1.0, 1.0, 1.0, 1.0, 1.0, 1.0, 1.0, 1.0, 1.0, 1.0, 1.0, 1.0, 1.0, 1.0, 1.0, 1.0, 1.0, 1.0, 1.0, 1.0, 1.0, 1.0, 1.0, 1.0, 1.0, 1.0, 1.0, 1.0, 1.0, 1.0, 1.0, 1.0, 1.0, 1.0, 1.0, 1.0, 1.0, 1.0, 1.0, 1.0, 1.0, 1.0, 1.0, 1.0, 1.0, 1.0, 1.0, 1.0, 1.0, 1.0, 1.0, 1.0, 1.0, 1.0, 1.0, 1.0, 1.0, 1.0, 1.0, 1.0, 1.0, 1.0, 1.0, 1.0, 1.0, 1.0, 1.0, 1.0, 1.0, 1.0, 1.0, 1.0, 1.0, 1.0, 1.0, 1.0, 1.0, 1.0, 1.0, 1.0, 1.0, 1.0, 1.0, 1.0, 1.0, 1.0, 1.0, 1.0, 1.0, 1.0, 1.0, 1.0, 1.0, 1.0, 1.0, 1.0, 1.0, 1.0, 1.0, 1.0, 1.0, 1.0, 1.0, 1.0, 1.0, 1.0, 1.0, 1.0, 1.0, 1.0, 1.0, 1.0, 1.0, 1.0, 1.0, 1.0, 1.0, 1.0, 1.0, 1.0, 1.0, 1.0, 1.0, 1.0, 1.0, 1.0, 1.0, 1.0, 1.0, 1.0, 1.0, 1.0, 1.0, 1.0, 1.0, 1.0, 1.0, 1.0, 1.0, 1.0, 1.0, 1.0, 1.0, 1.0, 1.0, 1.0, 1.0, 1.0, 1.0, 1.0, 1.0, 1.0, 1.0, 1.0, 1.0, 1.0, 1.0, 1.0, 1.0, 1.0, 1.0, 1.0, 1.0, 1.0, 1.0, 1.0, 1.0, 1.0, 1.0, 1.0, 1.0, 1.0, 1.0, 1.0, 1.0, 1.0, 1.0, 1.0, 1.0, 1.0, 1.0, 1.0, 1.0, 1.0, 1.0, 1.0, 1.0, 1.0, 1.0, 1.0, 1.0, 1.0, 1.0, 1.0, 1.0, 1.0, 1.0, 1.0, 1.0, 1.0, 1.0, 1.0, 1.0, 1.0, 1.0, 1.0, 1.0, 1.0, 1.0, 1.0, 1.0, 1.0, 1.0, 1.0, 1.0, 1.0, 1.0, 1.0, 1.0, 1.0, 1.0, 1.0, 1.0, 1.0, 1.0, 1.0, 1.0, 1.0, 1.0, 1.0, 1.0, 1.0, 1.0, 1.0, 1.0, 1.0, 1.0, 1.0, 1.0, 1.0, 1.0, 1.0, 1.0, 1.0, 1.0, 1.0, 1.0, 1.0, 1.0, 1.0, 1.0, 1.0, 1.0, 1.0, 1.0, 1.0, 1.0, 1.0, 1.0, 1.0, 1.0, 1.0, 1.0, 1.0, 1.0, 1.0, 1.0, 1.0, 1.0, 1.0, 1.0, 1.0, 1.0, 1.0, 1.0, 1.0, 1.0, 1.0, 1.0, 1.0, 1.0, 1.0, 1.0, 1.0, 1.0, 1.0, 1.0, 1.0, 1.0, 1.0, 1.0, 1.0, 1.0, 1.0, 1.0, 1.0, 1.0, 1.0, 1.0, 1.0, 1.0, 1.0, 1.0, 1.0, 1.0, 1.0, 1.0, 1.0, 1.0, 1.0, 1.0, 1.0, 1.0, 1.0, 1.0, 1.0, 1.0, 1.0, 1.0, 1.0, 1.0, 1.0, 1.0, 1.0, 1.0, 1.0, 1.0, 1.0, 1.0, 1.0, 1.0, 1.0, 1.0, 1.0, 1.0, 1.0, 1.0, 1.0, 1.0, 1.0, 1.0, 1.0, 1.0, 1.0, 1.0, 1.0, 1.0, 1.0, 1.0, 1.0, 1.0, 1.0, 1.0]): _vg.add([_i], _w, 'REPLACE')
_m = ob_starting_shord_sword_001.modifiers.new('Armature', 'ARMATURE')
_m.object = ob_armature
ob_armature.location = (0.0, 0.0, 0.0)
ob_armature.show_in_front = True
ob_armature.lineart.crease_threshold = 0.0

# ---- collection membership
col_collection.objects.link(ob_starting_shord_sword_001)
col_collection.objects.link(ob_armature)

# ---- scene / render settings (as saved in the file)
scene.frame_start = 1; scene.frame_end = 140; scene.frame_set(20)
scene.render.engine = 'BLENDER_EEVEE_NEXT'
scene.cycles.use_denoising = False
scene.cycles.samples = 128
scene.cycles.sampling_pattern = 'TABULATED_SOBOL'
scene.cycles.use_adaptive_sampling = False
scene.cycles.use_light_tree = False
scene.view_settings.view_transform = 'Filmic'
bpy.context.view_layer.update()

# ---- added for rendering (the .blend has no active camera and no usable light): camera, sun
cam_auto = bpy.data.cameras.new('AutoCamera')
cam_auto.lens = 50.0
cam_auto.sensor_width = 36.0
cam_auto.clip_end = 1000.0
ob_auto_camera = bpy.data.objects.new('AutoCamera', cam_auto)
scene.collection.objects.link(ob_auto_camera)
ob_auto_camera.location = (0.835855, -1.00303, 1.12807)
ob_auto_camera.rotation_euler = (1.09748, -7.21219e-08, 0.694738)
scene.camera = ob_auto_camera
light_auto_sun = bpy.data.lights.new('AutoSun', 'SUN')
light_auto_sun.energy = 3.0
light_auto_sun.angle = 0.0523599
ob_auto_sun = bpy.data.objects.new('AutoSun', light_auto_sun)
scene.collection.objects.link(ob_auto_sun)
ob_auto_sun.rotation_euler = (0.872665, 0.174533, 0.523599)
bpy.context.view_layer.update()
